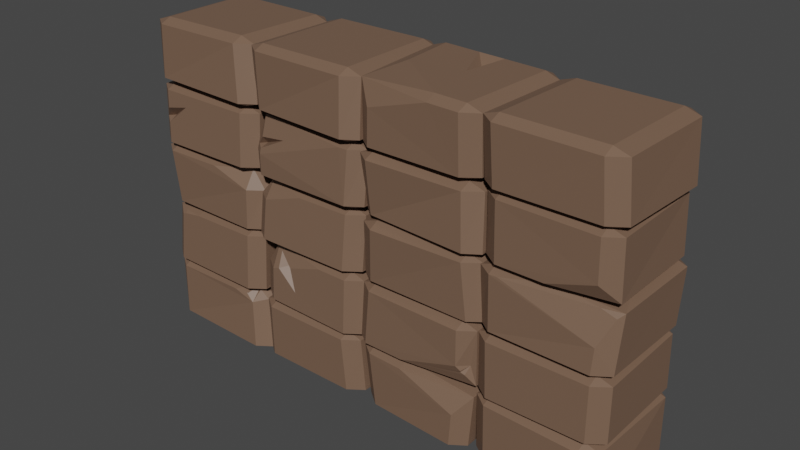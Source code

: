 # Source: walloutsideV3.blend  (saved by Blender 3.3.6; exported with 4.5.12 LTS)
import bpy
from mathutils import Matrix  # noqa: F401  (used for matrix-valued properties, if any)

bpy.ops.wm.read_factory_settings(use_empty=True)
scene = bpy.context.scene
scene.name = 'Scene'

# ---- collections
col_collection = bpy.data.collections.new('Collection'); scene.collection.children.link(col_collection)

# ---- materials (node trees are filled in below, after node groups)
mat_material = bpy.data.materials.new('Material')
mat_material.alpha_threshold = 0.0
mat_material.use_transparent_shadow = False
mat_material.roughness = 0.5
mat_material.line_color = (0.0, 0.0, 0.0, 1.0)

# ---- material node trees
mat_material.use_nodes = True; mat_material.node_tree.nodes.clear()
_N = mat_material.node_tree.nodes; _L = mat_material.node_tree.links
n0 = _N.new('ShaderNodeOutputMaterial'); n0.name = 'Material Output'; n0.location = (300, 300)
n1 = _N.new('ShaderNodeBsdfPrincipled'); n1.name = 'Principled BSDF'; n1.location = (10, 300)
n1.distribution = 'GGX'
n1.subsurface_method = 'RANDOM_WALK_SKIN'
n1.inputs[0].default_value = (0.1873, 0.1125, 0.07408, 1.0)
n1.inputs[3].default_value = 1.45
n1.inputs[27].default_value = (0.0, 0.0, 0.0, 1.0)
n1.inputs[28].default_value = 1.0
_L.new(n1.outputs[0], n0.inputs[0])
n0.is_active_output = True

# ---- world
world_world = bpy.data.worlds.new('World'); scene.world = world_world
world_world.use_nodes = True; world_world.node_tree.nodes.clear()
_N = world_world.node_tree.nodes; _L = world_world.node_tree.links
n0 = _N.new('ShaderNodeOutputWorld'); n0.name = 'World Output'; n0.location = (300, 300)
n1 = _N.new('ShaderNodeBackground'); n1.name = 'Background'; n1.location = (10, 300)
n1.inputs[0].default_value = (0.05088, 0.05088, 0.05088, 1.0)
_L.new(n1.outputs[0], n0.inputs[0])
n0.is_active_output = True
world_world.color = (0.05088, 0.05088, 0.05088)
world_world.use_sun_shadow = False
world_world.sun_shadow_jitter_overblur = 0.0

# ---- meshes
me_cube = bpy.data.meshes.new('Cube')
me_cube.from_pydata([(1.255, 0.6549, 2.847), (1.257, 0.5415, 2.795), (1.418, 0.5346, 2.846), (1.256, 0.4835, 3.485), (1.26, 0.6059, 3.432), (1.415, 0.4837, 3.434), (1.436, -0.5595, 2.853), (1.283, -0.5605, 2.801), (1.279, -0.6732, 2.855), (1.376, -0.5008, 3.439), (1.21, -0.6227, 3.439), (1.209, -0.4993, 3.492), (0.1457, 0.6719, 2.857), (-0.01327, 0.5562, 2.859), (0.1466, 0.5573, 2.805), (-0.0104, 0.5203, 3.423), (0.1461, 0.6341, 3.423), (0.1497, 0.5127, 3.477), (-0.002087, -0.527, 2.865), (0.1587, -0.6491, 2.864), (0.1558, -0.5309, 2.811), (0.1795, -0.5253, 3.489), (0.1808, -0.643, 3.437), (0.01754, -0.5291, 3.435), (2.63, 0.6437, 2.835), (2.631, 0.5244, 2.783), (2.79, 0.5245, 2.834), (2.617, 0.5414, 3.492), (2.618, 0.6578, 3.439), (2.778, 0.5418, 3.439), (2.796, -0.5875, 2.85), (2.637, -0.5822, 2.797), (2.637, -0.6962, 2.852), (2.784, -0.5397, 3.44), (2.624, -0.6611, 3.442), (2.623, -0.5388, 3.495), (1.563, 0.6506, 2.847), (1.402, 0.534, 2.849), (1.561, 0.5333, 2.794), (1.412, 0.5274, 3.438), (1.573, 0.6472, 3.437), (1.573, 0.5288, 3.492), (1.393, -0.5149, 2.854), (1.552, -0.6421, 2.854), (1.552, -0.5199, 2.8), (1.57, -0.5612, 3.504), (1.568, -0.6751, 3.453), (1.408, -0.5604, 3.453), (3.997, 0.6231, 2.858), (3.991, 0.5031, 2.803), (4.153, 0.498, 2.858), (4.016, 0.5258, 3.489), (4.02, 0.6415, 3.436), (4.174, 0.5209, 3.434), (4.117, -0.5251, 2.844), (3.957, -0.5226, 2.791), (3.953, -0.6435, 2.842), (4.121, -0.5598, 3.434), (3.955, -0.6746, 3.436), (3.961, -0.5599, 3.489), (2.794, 0.5555, 2.844), (2.734, 0.549, 3.456), (2.887, 0.664, 3.454), (2.888, 0.5454, 3.507), (2.775, -0.5277, 2.84), (2.932, -0.645, 2.84), (2.933, -0.5262, 2.787), (2.789, -0.5375, 3.447), (5.417, 0.6125, 2.843), (5.417, 0.4914, 2.791), (5.572, 0.4898, 2.844), (5.356, 0.5283, 3.486), (5.364, 0.6429, 3.434), (5.52, 0.5259, 3.433), (5.528, -0.5356, 2.846), (5.372, -0.5343, 2.793), (5.362, -0.6536, 2.847), (5.483, -0.5501, 3.424), (5.319, -0.6694, 3.425), (5.319, -0.5528, 3.479), (4.305, 0.6428, 2.841), (4.146, 0.5298, 2.841), (4.303, 0.5255, 2.788), (4.175, 0.5218, 3.44), (4.341, 0.6407, 3.44), (4.338, 0.522, 3.492), (4.147, -0.5375, 2.847), (4.308, -0.6553, 2.847), (4.31, -0.5353, 2.794), (4.284, -0.562, 3.491), (4.281, -0.6778, 3.438), (4.127, -0.5614, 3.44), (1.277, 0.6601, 2.17), (1.272, 0.5402, 2.116), (1.433, 0.5438, 2.171), (1.286, 0.5614, 2.788), (1.403, -0.5411, 2.162), (1.242, -0.545, 2.109), (1.24, -0.6606, 2.161), (1.416, -0.5163, 2.737), (1.253, -0.6364, 2.738), (1.257, -0.5162, 2.79), (0.1915, 0.647, 2.158), (0.03085, 0.5274, 2.157), (0.1945, 0.529, 2.105), (-0.006399, 0.528, 2.748), (0.1496, 0.65, 2.746), (0.1496, 0.5322, 2.799), (0.02754, -0.555, 2.16), (0.1867, -0.6714, 2.16), (0.1872, -0.5552, 2.107), (0.1862, -0.5316, 2.795), (0.19, -0.6512, 2.742), (0.02598, -0.5356, 2.743), (2.663, 0.679, 2.139), (2.665, 0.5638, 2.089), (2.821, 0.5683, 2.142), (2.623, 0.5325, 2.793), (2.622, 0.6533, 2.741), (2.787, 0.5359, 2.742), (2.809, -0.5546, 2.17), (2.647, -0.5541, 2.115), (2.647, -0.6675, 2.171), (2.826, -0.5084, 2.739), (2.671, -0.6311, 2.737), (2.668, -0.509, 2.791), (1.615, 0.6351, 2.141), (1.446, 0.5101, 2.142), (1.609, 0.5151, 2.089), (1.429, 0.5273, 2.73), (1.594, 0.6456, 2.732), (1.587, 0.5293, 2.785), (1.37, -0.5182, 2.153), (1.521, -0.6408, 2.156), (1.529, -0.5205, 2.102), (1.538, -0.5429, 2.782), (4.158, 0.5341, 2.147), (4.041, 0.5301, 2.787), (4.043, 0.6484, 2.735), (4.197, 0.5306, 2.733), (4.175, -0.5635, 2.147), (4.018, -0.5563, 2.095), (4.019, -0.6713, 2.148), (4.15, -0.5242, 2.724), (3.984, -0.6484, 2.724), (3.986, -0.5265, 2.778), (2.972, 0.6282, 2.166), (2.809, 0.5068, 2.168), (2.968, 0.5084, 2.112), (2.823, 0.5274, 2.743), (2.782, -0.4849, 2.156), (2.938, -0.613, 2.154), (2.942, -0.4874, 2.102), (2.938, -0.5672, 2.78), (2.933, -0.6779, 2.725), (2.778, -0.5662, 2.727), (5.363, 0.642, 2.154), (5.366, 0.5226, 2.101), (5.523, 0.5269, 2.153), (5.326, 0.5459, 2.792), (5.327, 0.6623, 2.738), (5.489, 0.5434, 2.742), (5.521, -0.5344, 2.153), (5.509, -0.5515, 2.755), (5.352, -0.6668, 2.757), (5.348, -0.5503, 2.808), (4.313, 0.6262, 2.161), (4.158, 0.5054, 2.162), (4.314, 0.5042, 2.108), (4.196, 0.5492, 2.725), (4.359, 0.6659, 2.724), (4.36, 0.5524, 2.78), (4.191, -0.5333, 2.157), (4.356, -0.6511, 2.156), (4.353, -0.5334, 2.104), (4.341, -0.5339, 2.81), (4.34, -0.6518, 2.76), (4.183, -0.5312, 2.757), (1.45, 0.517, 1.453), (1.212, 0.5574, 2.103), (1.214, 0.6723, 2.05), (1.38, 0.5526, 2.05), (1.415, -0.5208, 1.46), (1.253, -0.5208, 1.408), (1.25, -0.637, 1.461), (1.266, -0.5089, 2.106), (0.2055, 0.6699, 1.45), (0.04751, 0.5568, 1.452), (0.2056, 0.5508, 1.399), (0.06501, 0.5691, 2.05), (0.2283, 0.6852, 2.048), (0.227, 0.5685, 2.103), (0.06022, -0.5132, 1.466), (0.2222, -0.6329, 1.467), (0.2227, -0.5105, 1.412), (0.1952, -0.5604, 2.117), (0.194, -0.6742, 2.066), (0.03753, -0.5637, 2.066), (2.645, 0.6596, 1.457), (2.642, 0.5443, 1.403), (2.8, 0.5429, 1.456), (2.624, 0.5159, 2.096), (2.627, 0.6365, 1.909), (2.786, 0.5134, 2.045), (2.757, -0.5364, 1.451), (2.595, -0.5422, 1.398), (2.592, -0.6561, 1.451), (2.772, -0.4905, 2.047), (2.611, -0.611, 2.047), (2.614, -0.489, 2.1), (1.521, 0.6562, 1.458), (1.362, 0.5372, 1.458), (1.521, 0.5367, 1.405), (1.379, 0.5553, 2.028), (1.536, 0.6679, 2.028), (1.54, 0.5515, 2.083), (1.37, -0.5522, 1.455), (1.531, -0.6684, 1.454), (1.527, -0.5542, 1.402), (1.568, -0.5058, 2.094), (4.004, 0.6131, 1.467), (4.011, 0.4917, 1.412), (4.17, 0.4923, 1.465), (3.996, 0.5295, 2.098), (3.996, 0.6441, 2.045), (4.156, 0.529, 2.045), (4.216, -0.5106, 1.453), (4.061, -0.5095, 1.402), (4.061, -0.629, 1.453), (4.164, -0.529, 2.046), (4.005, -0.6532, 2.046), (3.999, -0.5368, 2.099), (2.902, 0.6285, 1.467), (2.745, 0.5134, 1.467), (2.909, 0.511, 1.414), (2.719, 0.5076, 2.043), (2.867, 0.628, 2.043), (2.876, 0.5097, 2.096), (2.781, -0.5194, 1.468), (2.944, -0.6368, 1.466), (2.936, -0.5136, 1.413), (2.983, -0.5767, 2.097), (2.99, -0.689, 2.044), (2.819, -0.5775, 2.044), (5.376, 0.6424, 1.454), (5.372, 0.5218, 1.402), (5.534, 0.5215, 1.454), (5.395, 0.5519, 2.099), (5.395, 0.6671, 2.045), (5.554, 0.5514, 2.045), (5.518, -0.5345, 1.456), (5.356, -0.5365, 1.403), (5.356, -0.6498, 1.457), (5.542, -0.4831, 2.05), (4.312, 0.6588, 1.456), (4.152, 0.5438, 1.456), (4.314, 0.5416, 1.403), (4.135, 0.5353, 2.051), (4.293, 0.6554, 2.051), (4.293, 0.5367, 2.103), (4.153, -0.5192, 1.459), (4.313, -0.6398, 1.459), (4.313, -0.5192, 1.405), (4.309, -0.5436, 2.099), (4.31, -0.659, 2.045), (4.149, -0.5495, 2.045), (1.404, 0.4911, 0.7648), (1.387, 0.5125, 1.357), (1.391, -0.5491, 0.7522), (1.23, -0.5501, 0.7004), (1.23, -0.666, 0.7519), (1.407, -0.5253, 1.377), (1.25, -0.6424, 1.376), (1.249, -0.5226, 1.427), (0.1743, 0.6189, 0.7547), (0.01471, 0.5025, 0.7539), (0.1694, 0.5006, 0.7024), (0.07187, 0.5072, 1.342), (0.232, 0.6259, 1.342), (0.2369, 0.5084, 1.397), (0.01944, -0.5398, 0.7606), (0.18, -0.6588, 0.7601), (0.1746, -0.5428, 0.7064), (0.07339, -0.5189, 1.356), (2.598, 0.6554, 0.7656), (2.596, 0.5354, 0.7111), (2.758, 0.5375, 0.7637), (2.62, 0.558, 1.411), (2.619, 0.6739, 1.359), (2.778, 0.5614, 1.358), (2.761, -0.5552, 0.7493), (2.6, -0.5554, 0.6991), (2.602, -0.6716, 0.7506), (2.774, -0.5364, 1.352), (2.614, -0.6517, 1.351), (2.615, -0.5322, 1.404), (1.557, 0.6511, 0.7679), (1.402, 0.5331, 0.7684), (1.564, 0.5345, 0.7151), (1.385, 0.5178, 1.362), (1.537, 0.6409, 1.363), (1.543, 0.5219, 1.414), (1.45, -0.5419, 0.7702), (1.615, -0.6613, 0.7677), (1.609, -0.5457, 0.7145), (1.615, -0.5162, 1.401), (3.98, 0.6512, 0.7616), (3.982, 0.5351, 0.7084), (4.141, 0.533, 0.7609), (3.968, 0.5126, 1.419), (3.966, 0.6323, 1.367), (4.13, 0.5126, 1.368), (4.156, -0.5582, 0.7586), (4.158, -0.5726, 1.362), (4.001, -0.6862, 1.361), (3.998, -0.5693, 1.415), (2.78, 0.5368, 0.7646), (2.769, 0.5272, 1.356), (2.928, 0.6433, 1.357), (2.928, 0.5245, 1.41), (2.738, -0.5491, 0.7617), (2.893, -0.6677, 0.7611), (2.894, -0.5508, 0.7084), (2.94, -0.5409, 1.409), (2.938, -0.6599, 1.356), (2.776, -0.5377, 1.355), (5.358, 0.6579, 0.7599), (5.36, 0.5418, 0.7071), (5.519, 0.541, 0.7627), (5.354, 0.5198, 1.409), (5.354, 0.6396, 1.356), (5.515, 0.5199, 1.357), (5.524, -0.5346, 0.7641), (5.364, -0.5345, 0.7098), (5.364, -0.6522, 0.7629), (5.52, -0.532, 1.352), (5.36, -0.6494, 1.351), (5.359, -0.5313, 1.404), (4.346, 0.6532, 0.743), (4.184, 0.5343, 0.7415), (4.345, 0.5354, 0.6912), (4.164, 0.5333, 1.343), (4.327, 0.6494, 1.345), (4.322, 0.5315, 1.398), (4.161, -0.5323, 0.752), (4.318, -0.6504, 0.7544), (4.323, -0.5329, 0.7003), (4.294, -0.5282, 1.399), (4.293, -0.6465, 1.346), (4.136, -0.5282, 1.345), (1.289, 0.6761, 0.06767), (1.295, 0.561, 0.01479), (1.451, 0.5585, 0.06545), (1.4, 0.5274, 0.6598), (1.465, -0.5671, 0.06715), (1.313, -0.5668, 0.0145), (1.307, -0.6807, 0.06762), (1.212, -0.519, 0.7109), (0.2107, 0.6745, 0.08311), (0.04777, 0.5564, 0.08383), (0.2137, 0.5592, 0.02864), (-0.01124, 0.5289, 0.6662), (0.1435, 0.6465, 0.6662), (0.1427, 0.5261, 0.7183), (0.03038, -0.5323, 0.07096), (0.1876, -0.6545, 0.06931), (0.1895, -0.5365, 0.01775), (0.192, -0.5314, 0.7106), (0.1967, -0.6492, 0.6567), (0.03121, -0.5333, 0.6575), (2.628, 0.6648, 0.06861), (2.627, 0.5474, 0.0159), (2.787, 0.5465, 0.06733), (2.619, 0.5414, 0.7158), (2.625, 0.6597, 0.6634), (2.779, 0.5417, 0.6633), (2.769, -0.5344, 0.06973), (2.614, -0.5327, 0.01677), (2.608, -0.652, 0.06999), (2.728, -0.5494, 0.6587), (2.562, -0.6661, 0.6577), (2.564, -0.5495, 0.7111), (1.559, 0.6676, 0.07883), (1.401, 0.5502, 0.07943), (1.558, 0.5503, 0.02494), (1.422, 0.5436, 0.6596), (1.583, 0.6613, 0.6606), (1.584, 0.5428, 0.713), (1.408, -0.5314, 0.07085), (1.569, -0.6496, 0.06992), (1.568, -0.5309, 0.0179), (1.571, -0.5424, 0.7079), (1.569, -0.6595, 0.6544), (1.411, -0.5404, 0.6544), (3.917, 0.6538, 0.06857), (3.914, 0.5402, 0.01604), (4.08, 0.5403, 0.06657), (3.997, 0.4956, 0.7084), (3.991, 0.6179, 0.6571), (4.151, 0.4928, 0.6553), (4.109, -0.5888, 0.06992), (3.946, -0.5801, 0.01615), (3.953, -0.6974, 0.06948), (4.149, -0.576, 0.6404), (2.946, 0.6345, 0.08317), (2.79, 0.512, 0.08356), (2.953, 0.5133, 0.02812), (2.76, 0.5488, 0.6581), (2.83, -0.5181, 0.06578), (2.995, -0.6452, 0.06456), (2.996, -0.525, 0.01368), (2.93, -0.5443, 0.7078), (2.937, -0.6604, 0.6546), (2.775, -0.5385, 0.657), (5.367, 0.6532, 0.06685), (5.368, 0.535, 0.01425), (5.528, 0.5306, 0.06847), (5.36, 0.5318, 0.7131), (5.366, 0.6495, 0.6615), (5.521, 0.533, 0.6605), (5.532, -0.5379, 0.07177), (5.378, -0.535, 0.01825), (5.373, -0.6547, 0.07155), (5.479, -0.5575, 0.6485), (5.314, -0.6723, 0.6498), (5.314, -0.5563, 0.7042), (4.316, 0.6803, 0.05852), (4.157, 0.5669, 0.05817), (4.317, 0.566, 0.006447), (4.158, 0.5251, 0.6598), (4.319, 0.6445, 0.6592), (4.318, 0.5229, 0.7132), (4.16, -0.5272, 0.06625), (4.32, -0.6462, 0.0677), (4.32, -0.5277, 0.01387), (4.309, -0.5371, 0.7192), (4.309, -0.6544, 0.6671), (4.15, -0.5335, 0.6689), (3.371, 0.6352, 2.044), (3.357, 0.6221, 1.467), (5.385, 0.6549, 1.752), (5.181, 0.6506, 1.703), (5.382, 0.6502, 1.64), (5.385, 0.6549, 1.752), (5.181, 0.6506, 1.703), (5.382, 0.6502, 1.64), (5.338, 0.6527, 1.699), (5.321, 0.5142, 1.698), (2.794, 0.5555, 2.844), (3.309, 0.6516, 2.85), (2.943, 0.6659, 2.963), (3.312, 0.5332, 2.796), (2.794, 0.5555, 2.844), (2.953, 0.2886, 2.792), (3.341, 0.6464, 2.741), (2.823, 0.5274, 2.743), (2.985, 0.6419, 2.627), (2.823, 0.5274, 2.743), (3.338, 0.5297, 2.792), (2.974, 0.2694, 2.791), (2.78, 0.5368, 0.7646), (3.184, 0.6536, 0.7638), (2.943, 0.6529, 0.8434), (3.18, 0.5368, 0.7106), (2.78, 0.5368, 0.7646), (2.934, 0.3616, 0.7108), (3.156, 0.6502, 0.6578), (2.76, 0.5488, 0.6581), (2.922, 0.656, 0.5791), (2.76, 0.5488, 0.6581), (3.155, 0.5338, 0.7103), (2.919, 0.3688, 0.7104), (1.287, 0.6763, 2.695), (1.287, 0.6082, 2.766), (1.17, 0.6747, 2.736), (1.35, 0.5624, 2.766), (1.444, 0.5624, 2.694), (1.443, 0.4764, 2.734), (1.014, 0.6474, 1.452), (1.45, 0.517, 1.453), (1.283, 0.6446, 1.545), (1.45, 0.517, 1.453), (1.016, 0.5269, 1.4), (1.289, 0.3108, 1.401), (0.9432, 0.5122, 1.405), (1.387, 0.5125, 1.357), (1.23, 0.306, 1.412), (1.387, 0.5125, 1.357), (0.9424, 0.6285, 1.35), (1.228, 0.6265, 1.26), (3.44, 0.6375, 2.159), (4.158, 0.5341, 2.147), (4.011, 0.6485, 2.333), (4.158, 0.5341, 2.147), (3.438, 0.5187, 2.105), (4.003, 0.1207, 2.096), (0.6049, 0.6156, 0.7587), (1.404, 0.4911, 0.7648), (1.238, 0.6174, 0.9769), (1.404, 0.4911, 0.7648), (0.605, 0.4966, 0.7056), (1.239, 0.01849, 0.7058), (0.5943, 0.5256, 0.7163), (1.4, 0.5274, 0.6598), (1.225, 0.05243, 0.7124), (1.4, 0.5274, 0.6598), (0.601, 0.6461, 0.664), (1.259, 0.6564, 0.4487), (1.422, -0.5074, 1.902), (1.266, -0.5089, 2.106), (1.41, -0.1711, 2.051), (1.266, -0.5089, 2.106), (1.265, -0.6306, 1.904), (0.8208, -0.6475, 2.059), (1.559, -0.6377, 1.893), (1.568, -0.5058, 2.094), (2.018, -0.6202, 2.044), (1.568, -0.5058, 2.094), (1.396, -0.5222, 1.891), (1.397, -0.1801, 2.037), (3.338, -0.553, 0.7074), (4.156, -0.5582, 0.7586), (3.99, -0.07079, 0.7071), (4.156, -0.5582, 0.7586), (3.339, -0.6708, 0.7601), (3.999, -0.6792, 0.9767), (3.331, -0.6715, 0.6495), (4.149, -0.576, 0.6404), (3.975, -0.6928, 0.4229), (4.149, -0.576, 0.6404), (3.334, -0.5544, 0.7031), (3.995, -0.08565, 0.7013), (3.617, -0.5535, 3.492), (2.789, -0.5375, 3.447), (2.923, -0.05122, 3.502), (2.789, -0.5375, 3.447), (3.621, -0.6692, 3.439), (2.947, -0.6534, 3.225), (4.86, -0.5331, 2.102), (5.521, -0.5344, 2.153), (5.364, -0.1631, 2.101), (5.521, -0.5344, 2.153), (4.859, -0.6517, 2.155), (5.358, -0.6563, 2.32), (5.542, -0.4831, 2.05), (5.542, -0.4831, 2.05), (4.883, -0.5133, 2.101), (5.388, -0.1169, 2.101), (5.333, -0.5305, 2.049), (4.393, -0.6552, 2.046), (4.883, -0.5133, 2.101), (5.367, -0.6317, 1.723), (5.489, -0.5267, 1.998), (1.525, -0.6479, 2.385), (1.538, -0.5429, 2.782), (2.567, -0.6336, 2.737), (1.538, -0.5429, 2.782), (1.373, -0.5292, 2.384), (1.414, 0.2186, 2.73), (1.386, -0.5245, 0.6152), (1.271, -0.5198, 0.6924), (1.382, -0.4253, 0.6583), (1.238, -0.4767, 0.7209), (1.162, -0.6239, 0.6516), (1.25, -0.6326, 0.5733), (1.161, -0.6172, 0.6579), (1.172, -0.6174, 0.6544), (1.002, -0.6428, 0.6576), (0.1301, -0.5185, 1.375), (0.2378, -0.4203, 1.41), (0.1287, -0.5598, 1.357), (0.2299, -0.6391, 1.316), (0.4909, -0.519, 1.415), (0.2557, -0.5185, 1.395), (0.2853, -0.4555, 1.411), (0.2528, -0.6008, 1.359), (0.4867, -0.6387, 1.364), (0.2816, -0.6387, 1.333), (1.62, -0.6456, 1.134), (1.615, -0.5162, 1.401), (2.265, -0.6464, 1.349), (1.615, -0.5162, 1.401), (1.453, -0.5256, 1.135), (1.423, -0.04319, 1.354), (4.615, 0.6588, 2.049), (4.721, 0.6599, 2.049), (4.686, 0.5421, 2.102), (4.659, 0.66, 1.909), (4.671, 0.5604, 2.008), (3.505, 0.62, 1.467), (3.44, 0.6249, 1.64), (3.435, 0.5409, 1.524), (2.607, 0.6636, 1.03), (2.608, 0.6966, 1.122), (2.359, 0.5892, 1.213), (2.257, 0.6564, 1.146), (2.373, 0.5783, 1.165), (3.569, 0.5335, 3.496), (3.281, 0.5385, 3.5), (3.496, 0.04241, 3.495), (3.453, 0.3489, 3.416), (0.2129, 0.6464, 0.6659), (0.3177, 0.6463, 0.6654), (0.236, 0.6557, 0.4724), (0.2436, 0.5644, 0.7012), (0.2581, 0.5904, 0.6657), (4.975, 0.6633, 0.06375), (4.788, 0.6681, 0.06227), (4.993, 0.6563, 0.1907), (4.907, 0.6486, 0.4523), (4.806, 0.6592, 0.1916), (4.892, 0.6135, 0.1907), (4.037, -0.6498, 0.9236), (4.07, -0.625, 0.8789), (4.096, -0.5714, 0.9696), (3.897, -0.6427, 0.8694), (4.028, -0.6373, 0.9011), (1.868, -0.6459, 1.217), (1.702, -0.6457, 1.162), (1.934, -0.6562, 0.9592), (1.681, -0.5647, 1.323), (1.789, -0.5554, 1.19), (1.527, -0.6325, 2.444), (1.529, -0.5314, 2.473), (1.53, -0.6027, 2.556), (1.444, -0.5641, 2.455), (1.833, -0.6149, 2.597), (0.1889, -0.658, 2.545), (0.1884, -0.5691, 2.44), (0.188, -0.6636, 2.385), (0.07074, -0.5777, 2.408), (0.4552, -0.6522, 2.606)], [], [(17, 3, 11, 21), (23, 18, 13, 15), (40, 36, 24, 28), (10, 8, 19, 22), (1, 14, 20, 7), (5, 2, 6, 9), (41, 27, 35, 45), (47, 42, 37, 39), (66, 453, 452, 60, 64), (34, 32, 43, 46), (25, 38, 44, 31), (29, 26, 30, 33), (532, 59, 58, 536), (67, 64, 60, 61), (84, 80, 68, 72), (146, 456, 455, 149, 147), (53, 50, 54, 57), (85, 71, 79, 89), (91, 86, 81, 83), (94, 476, 472, 92), (78, 76, 87, 90), (69, 82, 88, 75), (73, 70, 74, 77), (107, 95, 101, 111), (113, 108, 103, 105), (130, 126, 114, 118), (100, 98, 109, 629, 631, 627, 112), (93, 104, 110, 97), (131, 117, 125, 135), (457, 459, 153, 155, 149), (131, 135, 556, 558, 129), (115, 128, 134, 121), (119, 116, 120, 123), (155, 150, 147, 149), (170, 166, 156, 160), (144, 142, 151, 154), (139, 136, 140, 143), (171, 159, 165, 175), (177, 172, 167, 169), (188, 482, 478, 186), (541, 543, 164, 163, 162), (161, 158, 162, 163), (191, 179, 185, 195), (197, 192, 187, 189), (214, 210, 198, 202), (219, 209, 208, 516, 515), (273, 486, 485, 267, 271), (195, 185, 511, 513, 196), (215, 201, 209, 219), (236, 232, 439, 590, 589, 220, 224, 438), (215, 219, 517, 519, 213), (199, 212, 218, 205), (203, 200, 204, 207), (237, 223, 231, 241), (243, 238, 233, 235), (258, 254, 441, 440, 248, 585, 587, 584), (230, 228, 239, 242), (221, 234, 240, 227), (225, 222, 226, 229), (265, 260, 255, 257), (549, 551, 252, 261, 264), (245, 256, 262, 251), (249, 246, 250, 253), (499, 501, 269, 268, 266), (283, 280, 275, 277), (300, 296, 284, 592, 593, 595), (567, 564, 356, 365, 368), (267, 266, 268, 271), (301, 287, 295, 305), (322, 465, 464, 316, 320), (301, 305, 581, 583, 299), (285, 298, 304, 291), (289, 286, 290, 293), (319, 309, 315, 323), (325, 320, 316, 317), (342, 338, 326, 330), (402, 528, 527, 403, 400), (404, 468, 467, 407, 405), (311, 308, 312, 313), (343, 329, 337, 347), (349, 344, 339, 341), (336, 334, 345, 348), (327, 340, 346, 333), (331, 328, 332, 335), (352, 353, 505, 507, 350), (369, 364, 359, 361), (386, 382, 370, 374), (351, 360, 366, 355), (357, 504, 503, 353, 561, 560), (387, 373, 381, 391), (393, 388, 383, 385), (469, 471, 411, 413, 407), (380, 378, 389, 392), (371, 384, 390, 377), (375, 372, 376, 379), (413, 408, 405, 407), (430, 426, 607, 610, 609, 608, 606, 414, 418), (411, 530, 526, 412), (395, 406, 410, 401), (399, 396, 400, 403), (431, 417, 425, 435), (437, 432, 427, 429), (424, 422, 433, 436), (415, 428, 434, 421), (419, 416, 420, 423), (0, 1, 2), (3, 4, 5), (6, 7, 8), (9, 10, 11), (12, 13, 14), (15, 16, 17), (18, 19, 20), (21, 22, 23), (24, 25, 26), (27, 28, 29), (30, 31, 32), (33, 34, 35), (36, 37, 38), (39, 40, 41), (42, 43, 44), (45, 46, 47), (48, 49, 50), (51, 52, 53), (54, 55, 56), (57, 58, 59), (448, 450, 62, 61, 60), (61, 62, 63), (64, 65, 66), (63, 598, 599, 597, 51, 59, 532, 534), (68, 69, 70), (71, 72, 73), (74, 75, 76), (77, 78, 79), (80, 81, 82), (83, 84, 85), (86, 87, 88), (89, 90, 91), (92, 93, 94), (106, 102, 92, 472, 474), (96, 97, 98), (99, 100, 101), (102, 103, 104), (105, 106, 107), (108, 109, 110), (111, 112, 113), (114, 115, 116), (117, 118, 119), (120, 121, 122), (123, 124, 125), (126, 127, 128), (129, 130, 131), (132, 133, 134), (553, 133, 132, 557), (454, 456, 146, 490, 492, 138), (137, 138, 139), (140, 141, 142), (143, 144, 145), (146, 147, 148), (137, 458, 454, 138), (150, 151, 152), (153, 154, 155), (156, 157, 158), (159, 160, 161), (538, 174, 173, 542), (163, 164, 165), (166, 167, 168), (169, 170, 171), (172, 173, 174), (175, 176, 177), (190, 186, 478, 480, 180), (179, 180, 181), (182, 183, 184), (184, 512, 508, 182), (186, 187, 188), (189, 190, 191), (192, 193, 194), (195, 196, 197), (198, 199, 200), (201, 202, 203), (204, 205, 206), (207, 208, 209), (210, 211, 212), (213, 214, 215), (216, 217, 218), (514, 217, 216, 518), (220, 221, 222), (223, 224, 225), (226, 227, 228), (229, 230, 231), (232, 233, 234), (235, 236, 237), (238, 239, 240), (241, 242, 243), (244, 245, 246), (247, 248, 249), (250, 251, 252), (252, 551, 552, 544, 253, 250), (254, 255, 256), (257, 258, 259), (260, 261, 262), (263, 264, 265), (276, 500, 496, 274), (484, 279, 278, 488), (268, 269, 270), (271, 272, 273), (274, 275, 276), (277, 278, 279), (280, 281, 282), (570, 575, 577, 571), (284, 285, 286), (287, 288, 289), (290, 291, 292), (293, 294, 295), (296, 297, 298), (299, 300, 301), (302, 303, 304), (578, 303, 302, 582), (306, 307, 308), (309, 310, 311), (520, 322, 321, 524), (313, 314, 315), (460, 462, 318, 317, 316), (317, 318, 319), (320, 321, 322), (323, 324, 325), (326, 327, 328), (329, 330, 331), (332, 333, 334), (335, 336, 337), (338, 339, 340), (341, 342, 343), (344, 345, 346), (347, 348, 349), (350, 351, 352), (502, 363, 362, 601, 604, 602, 506), (354, 355, 356), (358, 359, 360), (361, 362, 363), (364, 365, 366), (367, 368, 369), (370, 371, 372), (373, 374, 375), (376, 377, 378), (379, 380, 381), (382, 383, 384), (385, 386, 387), (388, 389, 390), (391, 392, 393), (394, 395, 396), (397, 398, 399), (400, 401, 402), (526, 528, 402, 409, 412), (404, 405, 406), (397, 470, 466, 398), (408, 409, 410), (411, 412, 413), (414, 415, 416), (417, 418, 419), (420, 421, 422), (423, 424, 425), (426, 427, 428), (429, 430, 431), (432, 433, 434), (435, 436, 437), (17, 21, 23, 15), (3, 17, 16, 4), (2, 5, 4, 0), (22, 19, 18, 23), (8, 10, 9, 6), (12, 16, 15, 13), (7, 20, 19, 8), (1, 7, 6, 2), (21, 11, 10, 22), (20, 14, 13, 18), (14, 1, 0, 12), (11, 3, 5, 9), (41, 45, 47, 39), (27, 41, 40, 28), (26, 29, 28, 24), (46, 43, 42, 47), (32, 34, 33, 30), (36, 40, 39, 37), (31, 44, 43, 32), (25, 31, 30, 26), (45, 35, 34, 46), (44, 38, 37, 42), (38, 25, 24, 36), (35, 27, 29, 33), (533, 535, 67), (51, 597, 598, 63, 62, 52), (50, 53, 52, 48), (58, 56, 65, 537, 536), (56, 58, 57, 54), (62, 450, 449, 48, 52), (55, 66, 65, 56), (49, 55, 54, 50), (535, 537, 65, 64, 67), (49, 451, 453, 66, 55), (448, 60, 452), (59, 51, 53, 57), (85, 89, 91, 83), (71, 85, 84, 72), (70, 73, 72, 68), (90, 87, 86, 91), (76, 78, 77, 74), (80, 84, 83, 81), (75, 88, 87, 76), (69, 75, 74, 70), (89, 79, 78, 90), (88, 82, 81, 86), (82, 69, 68, 80), (79, 71, 73, 77), (107, 111, 113, 105), (95, 473, 475), (101, 95, 475, 477, 99), (112, 627, 630, 629, 109, 108, 113), (98, 100, 99, 96), (102, 106, 105, 103), (97, 110, 109, 98), (93, 97, 96, 94), (111, 101, 100, 112), (110, 104, 103, 108), (104, 93, 92, 102), (477, 476, 94, 96, 99), (558, 557, 132, 127, 129), (117, 131, 130, 118), (116, 119, 118, 114), (124, 122, 133, 553, 555), (122, 124, 123, 120), (126, 130, 129, 127), (121, 134, 133, 122), (115, 121, 120, 116), (135, 554, 556), (134, 128, 127, 132), (128, 115, 114, 126), (125, 117, 119, 123), (459, 458, 137, 145, 153), (148, 494, 490, 146), (491, 493, 136), (154, 151, 150, 155), (142, 144, 143, 140), (149, 455, 457), (141, 152, 151, 142), (495, 494, 148, 152, 141), (153, 145, 144, 154), (152, 148, 147, 150), (493, 495, 141, 140, 136), (145, 137, 139, 143), (171, 175, 177, 169), (159, 171, 170, 160), (158, 161, 160, 156), (176, 173, 172, 177), (164, 543, 542, 173, 176), (166, 170, 169, 167), (157, 168, 174, 538, 540), (162, 539, 541), (175, 165, 164, 176), (174, 168, 167, 172), (168, 157, 156, 166), (165, 159, 161, 163), (191, 195, 197, 189), (179, 191, 190, 180), (479, 481, 178), (196, 193, 192, 197), (181, 178, 182, 508, 510), (186, 190, 189, 187), (183, 194, 193, 184), (483, 482, 188, 194, 183), (513, 512, 184, 193, 196), (194, 188, 187, 192), (481, 483, 183, 182, 178), (509, 511, 185), (519, 518, 216, 211, 213), (201, 215, 214, 202), (200, 203, 202, 198), (208, 206, 217, 514, 516), (206, 208, 207, 204), (210, 214, 213, 211), (205, 218, 217, 206), (199, 205, 204, 200), (219, 515, 517), (218, 212, 211, 216), (212, 199, 198, 210), (209, 201, 203, 207), (237, 241, 243, 235), (223, 237, 236, 438, 224), (222, 225, 224, 220), (242, 239, 238, 243), (228, 230, 229, 226), (232, 236, 235, 233), (227, 240, 239, 228), (221, 227, 226, 222), (241, 231, 230, 242), (240, 234, 233, 238), (234, 221, 220, 589, 439, 232), (231, 223, 225, 229), (259, 263, 265, 257), (247, 586, 585, 248), (246, 249, 248, 440, 442, 244), (264, 261, 260, 265), (253, 544, 545), (254, 258, 257, 255), (251, 262, 261, 252), (245, 251, 250, 246), (545, 547, 247, 249, 253), (262, 256, 255, 260), (256, 245, 244, 254), (259, 586, 247, 547, 546, 263), (568, 570, 283), (279, 484, 486, 273, 572, 574, 569), (266, 267, 487, 489, 498, 497), (270, 272, 271, 268), (274, 278, 277, 275), (269, 282, 281, 270), (501, 500, 276, 282, 269), (570, 571, 281, 280, 283), (282, 276, 275, 280), (278, 274, 496, 498, 489, 488), (485, 487, 267), (583, 582, 302, 297, 299), (287, 301, 300, 288), (286, 289, 288, 592, 284), (294, 292, 303, 578, 618, 619, 617, 580), (292, 294, 293, 290), (296, 300, 299, 297), (291, 304, 303, 292), (285, 291, 290, 286), (305, 579, 581), (304, 298, 297, 302), (298, 285, 284, 296), (295, 287, 289, 293), (319, 323, 325, 317), (309, 319, 318, 310), (308, 311, 310, 306), (324, 321, 320, 325), (314, 525, 524, 321, 324), (318, 462, 461, 306, 310), (307, 463, 465, 322, 520, 522), (312, 521, 523), (323, 315, 314, 324), (523, 613, 614, 612, 525, 314, 313, 312), (460, 316, 464), (315, 309, 311, 313), (343, 347, 349, 341), (329, 343, 342, 330), (328, 331, 330, 326), (348, 345, 344, 349), (334, 336, 335, 332), (338, 342, 341, 339), (333, 346, 345, 334), (327, 333, 332, 328), (347, 337, 336, 348), (346, 340, 339, 344), (340, 327, 326, 338), (337, 329, 331, 335), (363, 367, 369, 361), (363, 502, 504, 357, 367), (362, 358, 350, 507, 506, 602, 603, 601), (368, 365, 364, 369), (353, 352, 354, 559, 561), (358, 362, 361, 359), (355, 366, 365, 356), (351, 355, 354, 352), (356, 564, 559, 354), (366, 360, 359, 364), (360, 351, 350, 358), (503, 505, 353), (387, 391, 393, 385), (373, 387, 386, 374), (372, 375, 374, 370), (392, 389, 388, 393), (378, 380, 379, 376), (382, 386, 385, 383), (377, 390, 389, 378), (371, 377, 376, 372), (391, 381, 380, 392), (390, 384, 383, 388), (384, 371, 370, 382), (381, 373, 375, 379), (466, 468, 404, 394, 398), (396, 399, 398, 394), (412, 409, 408, 413), (403, 527, 529), (407, 467, 469), (401, 410, 409, 402), (395, 401, 400, 396), (529, 531, 397, 399, 403), (410, 406, 405, 408), (406, 395, 394, 404), (471, 470, 397, 531, 530, 411), (431, 435, 437, 429), (417, 431, 430, 418), (416, 419, 418, 414), (436, 433, 432, 437), (422, 424, 423, 420), (426, 430, 429, 427), (421, 434, 433, 422), (415, 421, 420, 416), (435, 425, 424, 436), (434, 428, 427, 432), (428, 415, 414, 606, 607, 426), (425, 417, 419, 423), (16, 12, 0, 4), (441, 442, 445, 444), (442, 441, 254, 244), (443, 444, 447, 446), (442, 440, 443, 446, 445), (440, 441, 444, 443), (446, 447, 444, 445), (448, 449, 450), (451, 452, 453), (454, 455, 456), (457, 458, 459), (451, 449, 448, 452), (454, 458, 457, 455), (451, 49, 48, 449), (460, 461, 462), (463, 464, 465), (466, 467, 468), (469, 470, 471), (463, 461, 460, 464), (466, 470, 469, 467), (463, 307, 306, 461), (472, 473, 474), (475, 476, 477), (472, 476, 475, 473), (95, 107, 106, 474, 473), (478, 479, 480), (481, 482, 483), (484, 485, 486), (487, 488, 489), (478, 482, 481, 479), (484, 488, 487, 485), (178, 181, 180, 480, 479), (490, 491, 492), (493, 494, 495), (490, 494, 493, 491), (136, 139, 138, 492, 491), (496, 497, 498), (499, 500, 501), (502, 503, 504), (505, 506, 507), (496, 500, 499, 497), (502, 506, 505, 503), (497, 499, 266), (508, 509, 510), (511, 512, 513), (514, 515, 516), (517, 518, 519), (508, 512, 511, 509), (514, 518, 517, 515), (185, 179, 181, 510, 509), (520, 521, 522), (523, 524, 525, 612, 615, 613), (526, 527, 528), (529, 530, 531), (520, 524, 523, 521), (526, 530, 529, 527), (307, 522, 521, 312, 308), (532, 533, 534), (535, 536, 537), (532, 536, 535, 533), (63, 534, 533, 67, 61), (538, 539, 540), (541, 542, 543), (548, 550, 546, 545, 544), (545, 546, 547), (538, 542, 541, 539), (263, 546, 550, 549, 264), (157, 540, 539, 162, 158), (548, 549, 550), (551, 549, 548, 552), (548, 544, 552), (553, 622, 626, 624, 554, 555), (556, 557, 558), (553, 557, 556, 554, 624, 625, 622), (135, 125, 124, 555, 554), (559, 560, 561), (559, 564, 562, 560), (560, 562, 357), (367, 357, 562, 567, 368), (567, 562, 563, 566), (562, 564, 565, 563), (564, 567, 566, 565), (563, 565, 566), (573, 575, 570, 568), (272, 270, 281, 571, 577, 576), (572, 273, 272, 576), (279, 569, 568, 283, 277), (572, 573, 574), (575, 576, 577), (572, 576, 575, 573), (574, 573, 568, 569), (578, 579, 580, 617, 620, 618), (581, 582, 583), (578, 582, 581, 579), (305, 295, 294, 580, 579), (585, 586, 588), (584, 586, 259, 258), (584, 587, 588), (588, 586, 584), (588, 587, 585), (589, 590, 591, 439), (439, 591, 590), (595, 593, 596, 594), (594, 593, 592, 288, 300, 595), (594, 596, 593), (597, 599, 600), (600, 599, 598), (600, 598, 597), (601, 603, 605), (602, 604, 605), (605, 603, 602), (605, 604, 601), (606, 608, 609), (606, 609, 611), (611, 609, 610, 607), (607, 606, 611), (612, 614, 616), (613, 615, 616), (616, 615, 612), (616, 614, 613), (617, 619, 621), (618, 620, 621), (621, 619, 618), (621, 620, 617), (622, 625, 623), (623, 625, 624), (624, 626, 623), (623, 626, 622), (629, 630, 628), (628, 630, 627), (627, 631, 628), (628, 631, 629)])
_uv = me_cube.uv_layers.new(name='UVMap')
_uv.uv.foreach_set('vector', [0.1532, 0.5233, 0.3468, 0.524, 0.3456, 0.726, 0.1544, 0.7267, 0.3946, 0.02286, 0.6054, 0.02243, 0.6053, 0.2276, 0.3948, 0.2271, 0.3939, 0.2793, 0.606, 0.2789, 0.6063, 0.4711, 0.3937, 0.4707, 0.3942, 0.7794, 0.6058, 0.778, 0.6056, 0.972, 0.3944, 0.9706, 0.6529, 0.5221, 0.8471, 0.5222, 0.8473, 0.7278, 0.6527, 0.7279, 0.3941, 0.5239, 0.6059, 0.5224, 0.6059, 0.7276, 0.3941, 0.7261, 0.1543, 0.5223, 0.3457, 0.5224, 0.3459, 0.7276, 0.1541, 0.7277, 0.3938, 0.02238, 0.6062, 0.02287, 0.606, 0.2271, 0.394, 0.2276, 0.625, 0.02288, 0.625, 0.1774, 0.6066, 0.2277, 0.6066, 0.2277, 0.6065, 0.02233, 0.394, 0.779, 0.606, 0.7785, 0.6062, 0.9715, 0.3938, 0.971, 0.6537, 0.5221, 0.8463, 0.5227, 0.8465, 0.7272, 0.6535, 0.7279, 0.3937, 0.5223, 0.6063, 0.5219, 0.6061, 0.7281, 0.3939, 0.7277, 0.2804, 0.7277, 0.3452, 0.7277, 0.3454, 0.75, 0.2821, 0.75, 0.3935, 0.02228, 0.6065, 0.02233, 0.6066, 0.2277, 0.3934, 0.2277, 0.3938, 0.2796, 0.6062, 0.2781, 0.606, 0.4719, 0.394, 0.4704, 0.6057, 0.2797, 0.4371, 0.2793, 0.3945, 0.2276, 0.3945, 0.2276, 0.6055, 0.2262, 0.3944, 0.5225, 0.6056, 0.5233, 0.6059, 0.7267, 0.3941, 0.7275, 0.1549, 0.5223, 0.3451, 0.5224, 0.3454, 0.7276, 0.1546, 0.7277, 0.3939, 0.02237, 0.6061, 0.02259, 0.6062, 0.2274, 0.3938, 0.2276, 0.6052, 0.5223, 0.4095, 0.5224, 0.4093, 0.4724, 0.6054, 0.4717, 0.3943, 0.7794, 0.6057, 0.7791, 0.6059, 0.9709, 0.3941, 0.9706, 0.653, 0.5233, 0.847, 0.5228, 0.8462, 0.7272, 0.6538, 0.7267, 0.3941, 0.5226, 0.6059, 0.5232, 0.6057, 0.7268, 0.3943, 0.7274, 0.1526, 0.5226, 0.3474, 0.5225, 0.3464, 0.7275, 0.1536, 0.7274, 0.3942, 0.02264, 0.6058, 0.0224, 0.606, 0.2276, 0.394, 0.2274, 0.3939, 0.2796, 0.6061, 0.2792, 0.6062, 0.4708, 0.3937, 0.4704, 0.3944, 0.7789, 0.6056, 0.7791, 0.6057, 0.9709, 0.5241, 0.971, 0.4433, 0.9228, 0.4659, 0.971, 0.3943, 0.9711, 0.6537, 0.5223, 0.8463, 0.5223, 0.846, 0.7277, 0.654, 0.7277, 0.1543, 0.5226, 0.3458, 0.523, 0.3472, 0.727, 0.1528, 0.7274, 0.125, 0.5231, 0.1541, 0.571, 0.1543, 0.7277, 0.125, 0.7273, 0.125, 0.5231, 0.1543, 0.5226, 0.1528, 0.7274, 0.1528, 0.7274, 0.125, 0.5816, 0.125, 0.5228, 0.654, 0.522, 0.846, 0.523, 0.847, 0.7271, 0.6529, 0.728, 0.3939, 0.5228, 0.6061, 0.5219, 0.6055, 0.7282, 0.3945, 0.7272, 0.3945, 0.02239, 0.6055, 0.02376, 0.6055, 0.2262, 0.3945, 0.2276, 0.3947, 0.2809, 0.6053, 0.2794, 0.6057, 0.4706, 0.3943, 0.4692, 0.3944, 0.7791, 0.6056, 0.7786, 0.6055, 0.9715, 0.3945, 0.9709, 0.3942, 0.5227, 0.6058, 0.5222, 0.6057, 0.7278, 0.3943, 0.7273, 0.156, 0.5222, 0.344, 0.5221, 0.3448, 0.7279, 0.1552, 0.7278, 0.3939, 0.02248, 0.6061, 0.02303, 0.6054, 0.227, 0.3946, 0.2275, 0.625, 0.2797, 0.625, 0.4224, 0.6062, 0.4215, 0.6062, 0.2786, 0.6062, 0.7273, 0.5477, 0.7801, 0.3937, 0.7801, 0.3938, 0.7278, 0.6062, 0.7273, 0.394, 0.5222, 0.606, 0.5226, 0.6062, 0.7273, 0.3938, 0.7278, 0.1554, 0.5218, 0.3446, 0.5225, 0.3461, 0.7275, 0.154, 0.7282, 0.3938, 0.02169, 0.6062, 0.02245, 0.6062, 0.2276, 0.3938, 0.2283, 0.3945, 0.2783, 0.6055, 0.2778, 0.6058, 0.4722, 0.3942, 0.4718, 0.1542, 0.7271, 0.3458, 0.7264, 0.3449, 0.75, 0.2361, 0.75, 0.1542, 0.7271, 0.3449, 0.7268, 0.3446, 0.564, 0.3938, 0.5231, 0.3938, 0.5231, 0.3933, 0.7269, 0.154, 0.7282, 0.3461, 0.7275, 0.3461, 0.7275, 0.2669, 0.75, 0.155, 0.75, 0.1536, 0.523, 0.3464, 0.5236, 0.3458, 0.7264, 0.1542, 0.7271, 0.3944, 0.2777, 0.6056, 0.2781, 0.6056, 0.3581, 0.5422, 0.3738, 0.6056, 0.3842, 0.6056, 0.4719, 0.3944, 0.4723, 0.3944, 0.3645, 0.1536, 0.523, 0.1542, 0.7271, 0.1542, 0.7271, 0.125, 0.6637, 0.125, 0.5224, 0.6529, 0.5223, 0.8471, 0.5222, 0.8463, 0.7278, 0.6537, 0.7277, 0.394, 0.5236, 0.606, 0.5226, 0.6061, 0.7274, 0.3939, 0.7264, 0.153, 0.5223, 0.347, 0.5226, 0.3453, 0.7274, 0.1547, 0.7277, 0.3944, 0.02241, 0.6056, 0.02311, 0.6056, 0.2269, 0.3944, 0.2276, 0.3939, 0.2782, 0.6061, 0.2788, 0.5169, 0.4353, 0.4992, 0.4715, 0.394, 0.4718, 0.3939, 0.3534, 0.4438, 0.3423, 0.3939, 0.3348, 0.394, 0.7797, 0.606, 0.7781, 0.6057, 0.972, 0.3943, 0.9703, 0.6531, 0.5238, 0.8469, 0.5235, 0.8473, 0.7265, 0.6527, 0.7262, 0.3942, 0.5229, 0.6057, 0.5237, 0.606, 0.7263, 0.394, 0.7271, 0.3941, 0.02237, 0.6059, 0.02265, 0.6061, 0.2274, 0.3939, 0.2276, 0.3941, 0.9564, 0.5108, 0.779, 0.606, 0.7793, 0.6059, 0.9707, 0.3941, 0.9712, 0.654, 0.5228, 0.8459, 0.5227, 0.8457, 0.7273, 0.6543, 0.7272, 0.394, 0.5232, 0.606, 0.5229, 0.6061, 0.7271, 0.3939, 0.7268, 0.6062, 0.5231, 0.6538, 0.6156, 0.654, 0.7269, 0.6067, 0.7269, 0.6062, 0.5231, 0.3939, 0.02332, 0.6061, 0.0231, 0.606, 0.2269, 0.394, 0.2267, 0.3939, 0.2786, 0.6061, 0.2793, 0.6061, 0.4707, 0.5117, 0.471, 0.4787, 0.4479, 0.4705, 0.4074, 0.394, 0.8199, 0.4243, 0.7758, 0.606, 0.778, 0.6059, 0.972, 0.3941, 0.9704, 0.3938, 0.5231, 0.6062, 0.5231, 0.6067, 0.7269, 0.3933, 0.7269, 0.1538, 0.523, 0.3462, 0.5224, 0.3449, 0.7276, 0.1551, 0.727, 0.625, 0.02284, 0.625, 0.1952, 0.606, 0.2277, 0.606, 0.2277, 0.6061, 0.02234, 0.1538, 0.523, 0.1551, 0.727, 0.1551, 0.727, 0.125, 0.6345, 0.125, 0.5237, 0.6547, 0.5222, 0.8453, 0.5224, 0.8446, 0.7276, 0.6554, 0.7278, 0.3939, 0.5221, 0.6061, 0.5222, 0.6063, 0.7278, 0.3937, 0.7279, 0.1544, 0.5226, 0.3456, 0.5224, 0.3459, 0.7276, 0.1541, 0.7274, 0.3939, 0.02261, 0.6061, 0.02234, 0.606, 0.2277, 0.394, 0.2274, 0.3937, 0.2797, 0.6063, 0.28, 0.6062, 0.47, 0.3938, 0.4703, 0.6055, 0.781, 0.475, 0.78, 0.3945, 0.7275, 0.3945, 0.7275, 0.6055, 0.7283, 0.6056, 0.2807, 0.4234, 0.2791, 0.3944, 0.2276, 0.3944, 0.2276, 0.6056, 0.2268, 0.3936, 0.5223, 0.6064, 0.5222, 0.6064, 0.7278, 0.3936, 0.7277, 0.1545, 0.5228, 0.3455, 0.5229, 0.3461, 0.7271, 0.1539, 0.7272, 0.3939, 0.02271, 0.6061, 0.02264, 0.6063, 0.2274, 0.3937, 0.2273, 0.3941, 0.7789, 0.6059, 0.7792, 0.606, 0.9708, 0.394, 0.9711, 0.6549, 0.5225, 0.8451, 0.5226, 0.8456, 0.7274, 0.6544, 0.7275, 0.3939, 0.5228, 0.6061, 0.5225, 0.6059, 0.7275, 0.3941, 0.7272, 0.6061, 0.5218, 0.3939, 0.5228, 0.3939, 0.5228, 0.4698, 0.4716, 0.606, 0.4714, 0.3941, 0.02264, 0.6059, 0.02231, 0.6058, 0.2277, 0.3942, 0.2274, 0.3942, 0.2793, 0.6058, 0.2789, 0.606, 0.4711, 0.394, 0.4707, 0.6534, 0.5217, 0.8466, 0.522, 0.8472, 0.7279, 0.6528, 0.7283, 0.3453, 0.727, 0.346, 0.6153, 0.3939, 0.5228, 0.3939, 0.5228, 0.394, 0.7085, 0.3624, 0.7271, 0.1546, 0.5223, 0.3454, 0.5222, 0.3446, 0.7278, 0.1554, 0.7277, 0.3942, 0.02234, 0.6058, 0.02237, 0.6057, 0.2276, 0.3943, 0.2277, 0.125, 0.5229, 0.1537, 0.5555, 0.1539, 0.7277, 0.125, 0.7275, 0.125, 0.5229, 0.3941, 0.7804, 0.6059, 0.7795, 0.6058, 0.9705, 0.3942, 0.9696, 0.6538, 0.5224, 0.8462, 0.5224, 0.8458, 0.7276, 0.6542, 0.7276, 0.3939, 0.5222, 0.6061, 0.5224, 0.606, 0.7276, 0.394, 0.7278, 0.3941, 0.0224, 0.6059, 0.02314, 0.6056, 0.2268, 0.3944, 0.2276, 0.3938, 0.2793, 0.6062, 0.2792, 0.6062, 0.3653, 0.5603, 0.374, 0.4678, 0.3869, 0.561, 0.3954, 0.6062, 0.3994, 0.6061, 0.4708, 0.3939, 0.4707, 0.1539, 0.7277, 0.227, 0.7276, 0.2274, 0.75, 0.1561, 0.75, 0.6562, 0.5219, 0.8438, 0.5229, 0.8435, 0.727, 0.6565, 0.728, 0.3941, 0.5225, 0.6059, 0.5217, 0.6055, 0.7283, 0.3945, 0.7275, 0.1545, 0.5227, 0.3455, 0.5223, 0.3449, 0.7277, 0.1551, 0.7273, 0.3937, 0.0227, 0.6063, 0.02225, 0.6063, 0.2277, 0.3937, 0.2273, 0.3943, 0.7801, 0.6058, 0.7792, 0.6061, 0.9708, 0.3939, 0.9699, 0.6541, 0.5225, 0.8459, 0.5222, 0.846, 0.7278, 0.654, 0.7275, 0.394, 0.5223, 0.606, 0.5225, 0.6057, 0.7275, 0.3943, 0.7277, 0.6055, 0.5, 0.6241, 0.5217, 0.6059, 0.5224, 0.3468, 0.524, 0.3463, 0.5, 0.3744, 0.523, 0.6057, 0.7505, 0.6248, 0.7781, 0.6058, 0.778, 0.375, 0.7264, 0.3461, 0.75, 0.3456, 0.726, 0.6056, 0.2493, 0.6053, 0.2276, 0.625, 0.2271, 0.125, 0.5217, 0.1521, 0.5, 0.1532, 0.5233, 0.6054, 0.02243, 0.6057, 0.0, 0.625, 0.02138, 0.1544, 0.7267, 0.154, 0.7495, 0.125, 0.7264, 0.6056, 0.5, 0.6242, 0.5215, 0.6063, 0.5219, 0.3457, 0.5224, 0.3457, 0.5, 0.375, 0.5227, 0.6065, 0.7508, 0.625, 0.7807, 0.606, 0.7785, 0.375, 0.7283, 0.347, 0.75, 0.3459, 0.7276, 0.6064, 0.2498, 0.606, 0.2271, 0.625, 0.2269, 0.1252, 0.5217, 0.154, 0.5, 0.1543, 0.5223, 0.6071, 1.0, 0.6062, 0.9715, 0.625, 0.9736, 0.1541, 0.7277, 0.1542, 0.7489, 0.1251, 0.7266, 0.6058, 0.4708, 0.625, 0.4715, 0.6065, 0.5, 0.3471, 0.5223, 0.3483, 0.5006, 0.375, 0.5227, 0.606, 0.75, 0.6247, 0.7794, 0.6061, 0.7799, 0.375, 0.7271, 0.3458, 0.7496, 0.3452, 0.7277, 0.6066, 0.2277, 0.5655, 0.2789, 0.3937, 0.2777, 0.3934, 0.2277, 0.6066, 0.2277, 0.1271, 0.5223, 0.1545, 0.5, 0.1529, 0.5223, 0.6065, 0.02233, 0.6061, 0.0, 0.625, 0.02288, 0.1529, 0.5223, 0.2206, 0.5223, 0.2579, 0.6154, 0.2701, 0.5223, 0.3471, 0.5223, 0.3452, 0.7277, 0.2804, 0.7277, 0.1539, 0.6351, 0.606, 0.4719, 0.625, 0.4725, 0.6061, 0.4996, 0.3451, 0.5224, 0.3467, 0.5009, 0.375, 0.5234, 0.6059, 0.75, 0.625, 0.7781, 0.6057, 0.7791, 0.375, 0.7277, 0.347, 0.75, 0.3454, 0.7276, 0.6061, 0.2494, 0.6062, 0.2274, 0.6248, 0.2268, 0.1252, 0.5224, 0.1551, 0.5001, 0.1549, 0.5223, 0.6065, 1.0, 0.6059, 0.9709, 0.625, 0.971, 0.1546, 0.7277, 0.1557, 0.7498, 0.1262, 0.7275, 0.6054, 0.4717, 0.625, 0.4704, 0.6057, 0.4987, 0.3942, 0.2775, 0.6058, 0.2783, 0.6054, 0.4717, 0.4093, 0.4724, 0.3946, 0.4522, 0.6048, 0.75, 0.6243, 0.7781, 0.6056, 0.7791, 0.375, 0.7279, 0.3462, 0.75, 0.3464, 0.7275, 0.6058, 0.25, 0.606, 0.2276, 0.6246, 0.2278, 0.1262, 0.5228, 0.1536, 0.5001, 0.1526, 0.5226, 0.6058, 0.0224, 0.6059, 7.548e-05, 0.625, 0.02274, 0.1536, 0.7274, 0.1542, 0.75, 0.1255, 0.7277, 0.6062, 0.4708, 0.6238, 0.4695, 0.6051, 0.4987, 0.3458, 0.523, 0.3452, 0.5, 0.375, 0.5227, 0.6057, 0.75, 0.625, 0.7785, 0.6053, 0.7776, 0.3739, 0.7278, 0.3466, 0.75, 0.3472, 0.727, 0.6061, 0.2792, 0.6058, 0.25, 0.6245, 0.2767, 0.125, 0.5228, 0.1544, 0.5004, 0.1543, 0.5226, 0.6058, 0.9984, 0.6054, 0.9724, 0.625, 0.9719, 0.521, 0.9725, 0.6054, 0.9724, 0.6064, 1.0, 0.5211, 1.0, 0.3943, 0.3434, 0.4371, 0.2793, 0.6057, 0.2797, 0.6057, 0.3668, 0.5393, 0.4705, 0.3942, 0.4708, 0.3459, 0.5227, 0.3457, 0.5005, 0.3747, 0.5234, 0.6057, 0.7278, 0.6247, 0.7262, 0.6053, 0.7483, 0.375, 0.7282, 0.3464, 0.75, 0.3457, 0.7273, 0.6064, 0.25, 0.6055, 0.2262, 0.625, 0.2269, 0.3459, 0.5227, 0.2183, 0.5224, 0.2186, 0.5, 0.3459, 0.5, 0.6055, 0.02376, 0.6057, 0.0, 0.625, 0.02261, 0.1543, 0.7277, 0.1547, 0.7492, 0.1255, 0.7272, 0.6053, 0.5004, 0.6244, 0.5232, 0.606, 0.5226, 0.344, 0.5221, 0.3431, 0.5, 0.375, 0.5218, 0.625, 0.8748, 0.625, 0.9706, 0.6063, 0.9698, 0.6063, 0.8749, 0.3747, 0.7266, 0.3447, 0.7487, 0.3448, 0.7279, 0.605, 0.25, 0.6054, 0.227, 0.625, 0.2267, 0.125, 0.5216, 0.1541, 0.5, 0.156, 0.5222, 0.6061, 0.02303, 0.6067, 0.0, 0.625, 0.02306, 0.1552, 0.7278, 0.1548, 0.749, 0.125, 0.7262, 0.3938, 0.2804, 0.6062, 0.2786, 0.6062, 0.4215, 0.5731, 0.4711, 0.3938, 0.4696, 0.3446, 0.5225, 0.346, 0.5002, 0.375, 0.5234, 0.606, 0.75, 0.625, 0.7792, 0.6061, 0.7796, 0.6061, 0.7796, 0.4473, 0.7789, 0.4474, 0.7271, 0.6061, 0.7269, 0.6061, 0.2492, 0.6062, 0.2276, 0.6249, 0.2265, 0.1251, 0.5213, 0.1553, 0.5, 0.1554, 0.5218, 0.607, 0.9996, 0.6062, 0.9704, 0.625, 0.971, 0.154, 0.7282, 0.1544, 0.7488, 0.1259, 0.7274, 0.6058, 0.4722, 0.625, 0.4712, 0.606, 0.4996, 0.3464, 0.5236, 0.3458, 0.5, 0.3745, 0.523, 0.6053, 0.75, 0.6242, 0.7775, 0.6061, 0.779, 0.374, 0.7265, 0.3449, 0.75, 0.3458, 0.7264, 0.6055, 0.2778, 0.6054, 0.2506, 0.625, 0.2775, 0.125, 0.5224, 0.1521, 0.5, 0.1536, 0.523, 0.6052, 0.9996, 0.606, 0.971, 0.6243, 0.9707, 0.4477, 0.9708, 0.606, 0.971, 0.6052, 1.0, 0.4478, 1.0, 0.6056, 0.4719, 0.625, 0.4735, 0.6067, 0.5, 0.347, 0.5226, 0.3474, 0.5006, 0.375, 0.5233, 0.6062, 0.7503, 0.625, 0.7785, 0.606, 0.7781, 0.375, 0.7269, 0.3457, 0.7497, 0.3453, 0.7274, 0.6056, 0.2781, 0.6058, 0.2505, 0.625, 0.2794, 0.1254, 0.5221, 0.153, 0.5, 0.153, 0.5223, 0.6056, 0.02311, 0.6058, 0.0, 0.625, 0.02297, 0.1547, 0.7277, 0.1543, 0.7489, 0.125, 0.7267, 0.606, 0.4712, 0.625, 0.4714, 0.6061, 0.4998, 0.3468, 0.523, 0.3467, 0.5005, 0.3747, 0.5238, 0.6054, 0.75, 0.6249, 0.7783, 0.606, 0.7793, 0.606, 0.7793, 0.5108, 0.779, 0.4127, 0.7433, 0.3939, 0.7268, 0.3939, 0.7268, 0.6061, 0.7271, 0.6063, 0.2493, 0.6061, 0.2274, 0.625, 0.2267, 0.1253, 0.5222, 0.1538, 0.5, 0.1532, 0.5225, 0.6059, 0.02265, 0.606, 0.0, 0.625, 0.02223, 0.1536, 0.7275, 0.1537, 0.7495, 0.1251, 0.7272, 0.625, 0.2791, 0.625, 0.3569, 0.6059, 0.3562, 0.6059, 0.2789, 0.2906, 0.5232, 0.1555, 0.5233, 0.1537, 0.5, 0.2897, 0.5, 0.6062, 0.75, 0.6242, 0.7791, 0.6068, 0.7793, 0.3734, 0.7265, 0.3434, 0.7496, 0.3449, 0.7268, 0.6048, 0.2497, 0.606, 0.2269, 0.6239, 0.2266, 0.125, 0.5228, 0.1537, 0.5, 0.1555, 0.5233, 0.6061, 1.0, 0.6064, 0.9707, 0.625, 0.9712, 0.1534, 0.7429, 0.166, 0.7466, 0.1621, 0.75, 0.1527, 0.75, 0.6061, 0.4707, 0.625, 0.4706, 0.6067, 0.4994, 0.3462, 0.5224, 0.3462, 0.5009, 0.3747, 0.523, 0.6063, 0.7278, 0.6242, 0.7275, 0.6055, 0.7497, 0.3748, 0.7287, 0.344, 0.75, 0.3449, 0.7276, 0.6063, 0.2491, 0.606, 0.2274, 0.625, 0.2269, 0.1253, 0.5235, 0.1537, 0.5002, 0.1538, 0.523, 0.6057, 0.02257, 0.6065, 0.0, 0.625, 0.02145, 0.4722, 0.0, 0.6065, 0.0, 0.6057, 0.02257, 0.4722, 0.02291, 0.6063, 0.4705, 0.6249, 0.471, 0.6062, 0.5, 0.3456, 0.5224, 0.345, 0.5, 0.3746, 0.5221, 0.625, 0.8937, 0.625, 0.9713, 0.6061, 0.9718, 0.6062, 0.8936, 0.3743, 0.7276, 0.3454, 0.7499, 0.3459, 0.7276, 0.606, 0.2277, 0.5779, 0.2795, 0.3939, 0.2794, 0.394, 0.2274, 0.606, 0.2277, 0.125, 0.5226, 0.1539, 0.5, 0.1544, 0.5226, 0.606, 0.9997, 0.6061, 0.9718, 0.6249, 0.9717, 0.1541, 0.7274, 0.1529, 0.75, 0.125, 0.7275, 0.607, 0.5001, 0.625, 0.5226, 0.6061, 0.5225, 0.3455, 0.5229, 0.3444, 0.5, 0.3744, 0.5227, 0.6059, 0.7275, 0.625, 0.7274, 0.6063, 0.7499, 0.3744, 0.7272, 0.3459, 0.75, 0.3461, 0.7271, 0.6063, 0.28, 0.6059, 0.25, 0.6244, 0.2796, 0.125, 0.5226, 0.1543, 0.5001, 0.1545, 0.5228, 0.6064, 0.9996, 0.606, 0.9708, 0.625, 0.9703, 0.1539, 0.7272, 0.1538, 0.75, 0.125, 0.7273, 0.606, 0.4714, 0.6245, 0.4718, 0.6056, 0.5, 0.2332, 0.5229, 0.1535, 0.5228, 0.1547, 0.5, 0.1669, 0.5, 0.1716, 0.5155, 0.1853, 0.5, 0.2352, 0.5, 0.6058, 0.7506, 0.6247, 0.7783, 0.606, 0.778, 0.6069, 0.2498, 0.6058, 0.2277, 0.625, 0.2282, 0.1263, 0.5225, 0.1547, 0.5, 0.1535, 0.5228, 0.6059, 0.02231, 0.6059, 0.0, 0.625, 0.02176, 0.1547, 0.7272, 0.1548, 0.75, 0.125, 0.7275, 0.606, 0.4711, 0.6248, 0.4711, 0.606, 0.4998, 0.3454, 0.5222, 0.3454, 0.5001, 0.3748, 0.5223, 0.606, 0.7276, 0.6247, 0.7281, 0.6054, 0.75, 0.375, 0.7277, 0.3449, 0.75, 0.3446, 0.7278, 0.6058, 0.2789, 0.6059, 0.2503, 0.625, 0.2791, 0.125, 0.5225, 0.1538, 0.5001, 0.1546, 0.5223, 0.6058, 0.02237, 0.6058, 0.0, 0.6249, 0.02234, 0.1554, 0.7277, 0.1553, 0.75, 0.125, 0.7278, 0.6059, 0.4693, 0.6248, 0.4699, 0.6052, 0.5, 0.3464, 0.5226, 0.3453, 0.5, 0.3744, 0.5223, 0.6055, 0.7283, 0.625, 0.7262, 0.6063, 0.7481, 0.3943, 0.899, 0.475, 0.78, 0.6055, 0.781, 0.6059, 0.969, 0.3941, 0.9706, 0.6056, 0.2807, 0.6061, 0.2513, 0.625, 0.281, 0.3464, 0.5226, 0.1961, 0.5224, 0.1965, 0.5, 0.3453, 0.5, 0.6059, 0.02314, 0.6064, 0.0, 0.625, 0.02095, 0.1539, 0.7277, 0.1555, 0.75, 0.1265, 0.7278, 0.6065, 0.5, 0.625, 0.5216, 0.606, 0.5225, 0.3455, 0.5223, 0.3464, 0.5001, 0.375, 0.5228, 0.6059, 0.7507, 0.625, 0.7795, 0.6058, 0.7792, 0.375, 0.728, 0.3463, 0.7497, 0.3449, 0.7277, 0.6059, 0.2492, 0.6063, 0.2277, 0.6246, 0.227, 0.1256, 0.5222, 0.154, 0.5, 0.1545, 0.5227, 0.6067, 1.0, 0.6061, 0.9708, 0.625, 0.9713, 0.1551, 0.7273, 0.1561, 0.75, 0.1258, 0.7271, 0.1532, 0.5233, 0.1544, 0.7267, 0.125, 0.7264, 0.125, 0.5217, 0.3468, 0.524, 0.1532, 0.5233, 0.1521, 0.5, 0.3463, 0.5, 0.6059, 0.5224, 0.3941, 0.5239, 0.3942, 0.4721, 0.6058, 0.472, 0.3942, 0.0, 0.6057, 0.0, 0.6054, 0.02243, 0.3946, 0.02286, 0.6058, 0.778, 0.3942, 0.7794, 0.3941, 0.7261, 0.6059, 0.7276, 0.6054, 0.278, 0.3946, 0.2779, 0.3948, 0.2271, 0.6053, 0.2276, 0.625, 0.7791, 0.625, 0.9735, 0.6056, 0.972, 0.6058, 0.778, 0.6529, 0.5221, 0.6527, 0.7279, 0.6059, 0.7276, 0.6059, 0.5224, 0.1544, 0.7267, 0.3456, 0.726, 0.3461, 0.75, 0.1543, 0.75, 0.625, 0.02138, 0.625, 0.2271, 0.6053, 0.2276, 0.6054, 0.02243, 0.625, 0.2787, 0.625, 0.473, 0.6058, 0.472, 0.6054, 0.278, 0.3456, 0.726, 0.3468, 0.524, 0.3941, 0.5239, 0.3941, 0.7261, 0.1543, 0.5223, 0.1541, 0.7277, 0.125, 0.7263, 0.125, 0.5214, 0.3457, 0.5224, 0.1543, 0.5223, 0.154, 0.5, 0.3457, 0.5, 0.6063, 0.5219, 0.3937, 0.5223, 0.3937, 0.4707, 0.6063, 0.4711, 0.3938, 0.971, 0.6062, 0.9715, 0.6071, 1.0, 0.395, 1.0, 0.606, 0.7785, 0.394, 0.779, 0.3939, 0.7277, 0.6061, 0.7281, 0.606, 0.2789, 0.3939, 0.2793, 0.394, 0.2276, 0.606, 0.2271, 0.625, 0.7807, 0.625, 0.9736, 0.6062, 0.9715, 0.606, 0.7785, 0.6537, 0.5221, 0.6535, 0.7279, 0.6061, 0.7281, 0.6063, 0.5219, 0.1541, 0.7277, 0.3459, 0.7276, 0.347, 0.75, 0.1548, 0.75, 0.625, 0.02143, 0.625, 0.2269, 0.606, 0.2271, 0.6062, 0.02287, 0.625, 0.2789, 0.625, 0.4716, 0.6063, 0.4711, 0.606, 0.2789, 0.3459, 0.7276, 0.3457, 0.5224, 0.3937, 0.5223, 0.3939, 0.7277, 0.1257, 0.7277, 0.1257, 0.7277, 0.1257, 0.7277, 0.3471, 0.5223, 0.2701, 0.5223, 0.2206, 0.5223, 0.1529, 0.5223, 0.1548, 0.5, 0.3486, 0.5, 0.6056, 0.5233, 0.3944, 0.5225, 0.3942, 0.4723, 0.6058, 0.4708, 0.3939, 0.7803, 0.6061, 0.7799, 0.6063, 0.9701, 0.4711, 0.9699, 0.3938, 0.8435, 0.6061, 0.7799, 0.3939, 0.7803, 0.3941, 0.7275, 0.6059, 0.7267, 0.3937, 0.2777, 0.5655, 0.2789, 0.6061, 0.3441, 0.6058, 0.4708, 0.3942, 0.4723, 0.625, 0.7789, 0.625, 0.9695, 0.6063, 0.9701, 0.6061, 0.7799, 0.6546, 0.5232, 0.6547, 0.7268, 0.6059, 0.7267, 0.6056, 0.5233, 0.3935, 0.02228, 0.4711, 0.0, 0.6061, 0.0, 0.6065, 0.02233, 0.3935, 0.02228, 0.6546, 0.5232, 0.7802, 0.5228, 0.8454, 0.5722, 0.8453, 0.7274, 0.6547, 0.7268, 0.6069, 0.2506, 0.6069, 0.2506, 0.6069, 0.2506, 0.3452, 0.7277, 0.3471, 0.5223, 0.3944, 0.5225, 0.3941, 0.7275, 0.1549, 0.5223, 0.1546, 0.7277, 0.125, 0.7273, 0.125, 0.5222, 0.3451, 0.5224, 0.1549, 0.5223, 0.1548, 0.5, 0.3464, 0.5, 0.6059, 0.5232, 0.3941, 0.5226, 0.394, 0.4704, 0.606, 0.4719, 0.3941, 0.9706, 0.6059, 0.9709, 0.6066, 1.0, 0.3943, 1.0, 0.6057, 0.7791, 0.3943, 0.7794, 0.3943, 0.7274, 0.6057, 0.7268, 0.6062, 0.2781, 0.3938, 0.2796, 0.3938, 0.2276, 0.6062, 0.2274, 0.625, 0.7781, 0.625, 0.971, 0.6059, 0.9709, 0.6057, 0.7791, 0.653, 0.5233, 0.6538, 0.7267, 0.6057, 0.7268, 0.6059, 0.5232, 0.1546, 0.7277, 0.3454, 0.7276, 0.3473, 0.75, 0.1561, 0.75, 0.625, 0.02257, 0.625, 0.2263, 0.6062, 0.2274, 0.6061, 0.02259, 0.625, 0.2791, 0.625, 0.4725, 0.606, 0.4719, 0.6062, 0.2781, 0.3454, 0.7276, 0.3451, 0.5224, 0.3941, 0.5226, 0.3943, 0.7274, 0.1526, 0.5226, 0.1536, 0.7274, 0.125, 0.7279, 0.125, 0.523, 0.3474, 0.5225, 0.3477, 0.5136, 0.3585, 0.5225, 0.3464, 0.7275, 0.3474, 0.5225, 0.3665, 0.5225, 0.3947, 0.539, 0.3945, 0.7276, 0.3944, 0.0, 0.466, 0.0, 0.5158, 0.01644, 0.5241, 0.0, 0.6057, 0.0, 0.6058, 0.0224, 0.3942, 0.02264, 0.6056, 0.7791, 0.3944, 0.7789, 0.3945, 0.7276, 0.6055, 0.7277, 0.6058, 0.2783, 0.3942, 0.2775, 0.394, 0.2274, 0.606, 0.2276, 0.625, 0.7782, 0.625, 0.9703, 0.6057, 0.9709, 0.6056, 0.7791, 0.6537, 0.5223, 0.654, 0.7277, 0.6055, 0.7277, 0.6052, 0.5223, 0.1536, 0.7274, 0.3464, 0.7275, 0.3462, 0.75, 0.1542, 0.75, 0.625, 0.02274, 0.625, 0.2281, 0.606, 0.2276, 0.6058, 0.0224, 0.625, 0.278, 0.625, 0.4704, 0.6054, 0.4717, 0.6058, 0.2783, 0.3947, 0.539, 0.4095, 0.5224, 0.6052, 0.5223, 0.6055, 0.7277, 0.3945, 0.7276, 0.3942, 0.1685, 0.5205, 0.02296, 0.6056, 0.02319, 0.6059, 0.2268, 0.3941, 0.2274, 0.3458, 0.523, 0.1543, 0.5226, 0.1543, 0.5, 0.3452, 0.5, 0.6061, 0.5219, 0.3939, 0.5228, 0.3937, 0.4704, 0.6062, 0.4708, 0.3947, 0.7774, 0.6053, 0.7776, 0.6054, 0.9724, 0.521, 0.9725, 0.3947, 0.7951, 0.6053, 0.7776, 0.3947, 0.7774, 0.3945, 0.7272, 0.6055, 0.7282, 0.6061, 0.2792, 0.3939, 0.2796, 0.3941, 0.2274, 0.6059, 0.2268, 0.625, 0.7785, 0.625, 0.9719, 0.6054, 0.9724, 0.6053, 0.7776, 0.654, 0.522, 0.6529, 0.728, 0.6055, 0.7282, 0.6061, 0.5219, 0.1528, 0.7274, 0.1528, 0.7274, 0.1528, 0.7274, 0.625, 0.02371, 0.625, 0.2293, 0.6059, 0.2268, 0.6056, 0.02319, 0.625, 0.2759, 0.625, 0.4686, 0.6062, 0.4708, 0.6061, 0.2792, 0.3472, 0.727, 0.3458, 0.523, 0.3939, 0.5228, 0.3945, 0.7272, 0.1541, 0.571, 0.2183, 0.5224, 0.3459, 0.5227, 0.3457, 0.7273, 0.1543, 0.7277, 0.625, 0.2784, 0.625, 0.3661, 0.6057, 0.3668, 0.6057, 0.2797, 0.6058, 0.5, 0.6058, 0.5, 0.6058, 0.5, 0.3947, 0.0, 0.6057, 0.0, 0.6055, 0.02376, 0.3945, 0.02239, 0.6056, 0.7786, 0.3944, 0.7791, 0.3943, 0.7273, 0.6057, 0.7278, 0.1252, 0.523, 0.1252, 0.523, 0.1252, 0.523, 0.625, 0.7815, 0.625, 0.9734, 0.6055, 0.9715, 0.6056, 0.7786, 0.6543, 0.5998, 0.7579, 0.5231, 0.8454, 0.5237, 0.8463, 0.7263, 0.6538, 0.7274, 0.1543, 0.7277, 0.3457, 0.7273, 0.3464, 0.75, 0.1545, 0.75, 0.625, 0.02261, 0.625, 0.2269, 0.6055, 0.2262, 0.6055, 0.02376, 0.6058, 0.5222, 0.6543, 0.5998, 0.6538, 0.7274, 0.6057, 0.7278, 0.6058, 0.5222, 0.3457, 0.7273, 0.3459, 0.5227, 0.3942, 0.5227, 0.3943, 0.7273, 0.156, 0.5222, 0.1552, 0.7278, 0.125, 0.7262, 0.125, 0.5216, 0.344, 0.5221, 0.156, 0.5222, 0.1541, 0.5, 0.3431, 0.5, 0.606, 0.5226, 0.394, 0.5222, 0.3943, 0.4692, 0.6057, 0.4706, 0.394, 0.0, 0.6067, 0.0, 0.6061, 0.02303, 0.3939, 0.02248, 0.3937, 0.7801, 0.5477, 0.7801, 0.6063, 0.8749, 0.6063, 0.9698, 0.3937, 0.9699, 0.6053, 0.2794, 0.3947, 0.2809, 0.3946, 0.2275, 0.6054, 0.227, 0.6542, 0.5229, 0.8458, 0.5231, 0.845, 0.7269, 0.7495, 0.727, 0.6547, 0.6556, 0.6064, 0.7502, 0.6064, 0.7502, 0.6064, 0.7502, 0.1552, 0.7278, 0.3448, 0.7279, 0.3454, 0.75, 0.1556, 0.75, 0.625, 0.02257, 0.625, 0.2267, 0.6054, 0.227, 0.6061, 0.02303, 0.625, 0.2791, 0.625, 0.4702, 0.6057, 0.4706, 0.6053, 0.2794, 0.3448, 0.7279, 0.344, 0.5221, 0.394, 0.5222, 0.3938, 0.7278, 0.1554, 0.5218, 0.154, 0.7282, 0.125, 0.727, 0.125, 0.521, 0.3446, 0.5225, 0.1554, 0.5218, 0.1553, 0.5, 0.3454, 0.5, 0.6062, 0.5231, 0.6062, 0.5231, 0.6062, 0.5231, 0.3938, 0.9713, 0.6062, 0.9704, 0.6075, 1.0, 0.3951, 1.0, 0.3938, 0.5229, 0.6062, 0.5231, 0.6061, 0.7269, 0.4474, 0.7271, 0.3939, 0.6629, 0.6062, 0.2786, 0.3938, 0.2804, 0.3938, 0.2283, 0.6062, 0.2276, 0.625, 0.7792, 0.625, 0.971, 0.6062, 0.9704, 0.6061, 0.7796, 0.6537, 0.5638, 0.7033, 0.523, 0.8465, 0.5228, 0.8455, 0.7272, 0.6545, 0.727, 0.3939, 0.8591, 0.4473, 0.7789, 0.6061, 0.7796, 0.6062, 0.9704, 0.3938, 0.9713, 0.625, 0.0221, 0.625, 0.2261, 0.6062, 0.2276, 0.6062, 0.02245, 0.6062, 0.5231, 0.6537, 0.5638, 0.6545, 0.727, 0.6061, 0.7269, 0.6062, 0.5231, 0.3461, 0.7275, 0.3461, 0.7275, 0.3461, 0.7275, 0.3943, 0.08627, 0.4481, 0.0225, 0.6058, 0.0223, 0.6055, 0.2277, 0.3945, 0.2274, 0.3464, 0.5236, 0.1536, 0.523, 0.1521, 0.5, 0.3458, 0.5, 0.606, 0.5226, 0.394, 0.5236, 0.3942, 0.4718, 0.6058, 0.4722, 0.3939, 0.7793, 0.6061, 0.779, 0.606, 0.971, 0.4477, 0.9708, 0.394, 0.888, 0.6061, 0.779, 0.3939, 0.7793, 0.3939, 0.7264, 0.6061, 0.7274, 0.6055, 0.2778, 0.3945, 0.2783, 0.3945, 0.2274, 0.6055, 0.2277, 0.625, 0.7776, 0.625, 0.9708, 0.606, 0.971, 0.6061, 0.779, 0.6529, 0.5223, 0.6537, 0.7277, 0.6061, 0.7274, 0.606, 0.5226, 0.1542, 0.7271, 0.1542, 0.7271, 0.1542, 0.7271, 0.625, 0.02245, 0.625, 0.2279, 0.6055, 0.2277, 0.6058, 0.0223, 0.625, 0.2775, 0.625, 0.4712, 0.6058, 0.4722, 0.6055, 0.2778, 0.3458, 0.7264, 0.3464, 0.5236, 0.394, 0.5236, 0.3939, 0.7264, 0.153, 0.5223, 0.1547, 0.7277, 0.125, 0.7267, 0.125, 0.5221, 0.347, 0.5226, 0.153, 0.5223, 0.153, 0.5, 0.2397, 0.5, 0.3474, 0.5, 0.6057, 0.5237, 0.3942, 0.5229, 0.3944, 0.4723, 0.6056, 0.4719, 0.3938, 0.0, 0.6058, 0.0, 0.6056, 0.02311, 0.3944, 0.02241, 0.606, 0.7781, 0.394, 0.7797, 0.394, 0.7271, 0.606, 0.7263, 0.6056, 0.2781, 0.3944, 0.2777, 0.3944, 0.2276, 0.6056, 0.2269, 0.625, 0.7785, 0.625, 0.9728, 0.6057, 0.972, 0.606, 0.7781, 0.6531, 0.5238, 0.6527, 0.7262, 0.606, 0.7263, 0.6057, 0.5237, 0.1547, 0.7277, 0.3453, 0.7274, 0.3456, 0.75, 0.1543, 0.75, 0.625, 0.02297, 0.625, 0.2256, 0.6056, 0.2269, 0.6056, 0.02311, 0.625, 0.2794, 0.625, 0.4735, 0.6056, 0.4719, 0.6056, 0.3842, 0.6056, 0.3581, 0.6056, 0.2781, 0.3453, 0.7274, 0.347, 0.5226, 0.3942, 0.5229, 0.394, 0.7271, 0.1532, 0.5225, 0.1536, 0.7275, 0.125, 0.7275, 0.125, 0.5224, 0.3468, 0.523, 0.2222, 0.5227, 0.2289, 0.5, 0.347, 0.5, 0.606, 0.5229, 0.394, 0.5232, 0.394, 0.4718, 0.4992, 0.4715, 0.5394, 0.4714, 0.606, 0.4712, 0.3939, 0.0, 0.606, 0.0, 0.6059, 0.02265, 0.3941, 0.02237, 0.3746, 0.7277, 0.3746, 0.7277, 0.3746, 0.7277, 0.6061, 0.2788, 0.3939, 0.2782, 0.3939, 0.2276, 0.6061, 0.2274, 0.625, 0.7797, 0.625, 0.9713, 0.6059, 0.9707, 0.606, 0.7793, 0.654, 0.5228, 0.6543, 0.7272, 0.6061, 0.7271, 0.606, 0.5229, 0.3939, 0.7268, 0.3466, 0.6543, 0.3468, 0.523, 0.394, 0.5232, 0.3939, 0.7268, 0.625, 0.02223, 0.625, 0.2267, 0.6061, 0.2274, 0.6059, 0.02265, 0.625, 0.2797, 0.625, 0.4714, 0.606, 0.4712, 0.6061, 0.2788, 0.1532, 0.5225, 0.2222, 0.5227, 0.3468, 0.523, 0.3466, 0.6543, 0.2565, 0.7272, 0.1536, 0.7275, 0.1354, 0.7264, 0.1346, 0.7343, 0.125, 0.7263, 0.1555, 0.5233, 0.2906, 0.5232, 0.3446, 0.564, 0.3449, 0.7268, 0.2026, 0.7267, 0.164, 0.7143, 0.1551, 0.7074, 0.6062, 0.5231, 0.3938, 0.5231, 0.3938, 0.5231, 0.4277, 0.4699, 0.5296, 0.4706, 0.6062, 0.5231, 0.6068, 0.7793, 0.3933, 0.7799, 0.3933, 0.7269, 0.6067, 0.7269, 0.6059, 0.2789, 0.3941, 0.2803, 0.394, 0.2267, 0.606, 0.2269, 0.625, 0.7791, 0.625, 0.9712, 0.6064, 0.9707, 0.6068, 0.7793, 0.6538, 0.6156, 0.7684, 0.5231, 0.8463, 0.523, 0.846, 0.727, 0.654, 0.7269, 0.394, 0.9897, 0.4092, 0.9702, 0.6064, 0.9707, 0.6061, 1.0, 0.3941, 1.0, 0.625, 0.02274, 0.625, 0.2266, 0.606, 0.2269, 0.6061, 0.0231, 0.3941, 0.2803, 0.6059, 0.2789, 0.6059, 0.3562, 0.5296, 0.4706, 0.4277, 0.4699, 0.3941, 0.4159, 0.3741, 0.5227, 0.3741, 0.5227, 0.3741, 0.5227, 0.3942, 0.1163, 0.4722, 0.02291, 0.6057, 0.02257, 0.606, 0.2274, 0.394, 0.2269, 0.3462, 0.5224, 0.1538, 0.523, 0.1541, 0.5, 0.3465, 0.5, 0.6061, 0.5222, 0.3939, 0.5221, 0.3939, 0.4714, 0.5117, 0.471, 0.6061, 0.4707, 0.3938, 0.7805, 0.6061, 0.7806, 0.6058, 0.9694, 0.472, 0.9695, 0.462, 0.9538, 0.5347, 0.909, 0.442, 0.9224, 0.394, 0.847, 0.6061, 0.7806, 0.3938, 0.7805, 0.3937, 0.7279, 0.6063, 0.7278, 0.6061, 0.2793, 0.3939, 0.2786, 0.394, 0.2269, 0.606, 0.2274, 0.625, 0.7811, 0.625, 0.9707, 0.6058, 0.9694, 0.6061, 0.7806, 0.6547, 0.5222, 0.6554, 0.7278, 0.6063, 0.7278, 0.6061, 0.5222, 0.1551, 0.727, 0.1551, 0.727, 0.1551, 0.727, 0.625, 0.02145, 0.625, 0.2269, 0.606, 0.2274, 0.6057, 0.02257, 0.625, 0.2804, 0.625, 0.4706, 0.6061, 0.4707, 0.6061, 0.2793, 0.3449, 0.7276, 0.3462, 0.5224, 0.3939, 0.5221, 0.3937, 0.7279, 0.1544, 0.5226, 0.1541, 0.7274, 0.125, 0.7275, 0.125, 0.5226, 0.3456, 0.5224, 0.1544, 0.5226, 0.1539, 0.5, 0.345, 0.5, 0.6064, 0.5222, 0.3936, 0.5223, 0.3937, 0.4706, 0.6063, 0.4705, 0.3939, 0.9712, 0.6061, 0.9718, 0.6058, 1.0, 0.3937, 1.0, 0.3937, 0.7788, 0.5293, 0.7784, 0.6062, 0.8936, 0.6061, 0.9718, 0.3939, 0.9712, 0.3939, 0.2794, 0.5779, 0.2795, 0.6062, 0.3235, 0.6063, 0.4705, 0.3937, 0.4706, 0.6542, 0.5222, 0.8019, 0.5222, 0.8459, 0.5554, 0.8467, 0.7277, 0.7689, 0.7278, 0.6537, 0.6363, 0.6064, 0.7278, 0.6064, 0.7278, 0.6064, 0.7278, 0.1541, 0.7274, 0.3459, 0.7276, 0.3456, 0.75, 0.1529, 0.75, 0.6064, 0.7278, 0.5639, 0.7557, 0.532, 0.7473, 0.5481, 0.7661, 0.5293, 0.7784, 0.3937, 0.7788, 0.3936, 0.7277, 0.6064, 0.7278, 0.606, 0.25, 0.606, 0.25, 0.606, 0.25, 0.3459, 0.7276, 0.3456, 0.5224, 0.3936, 0.5223, 0.3936, 0.7277, 0.1545, 0.5228, 0.1539, 0.7272, 0.125, 0.7273, 0.125, 0.5226, 0.3455, 0.5229, 0.1545, 0.5228, 0.154, 0.5, 0.3444, 0.5, 0.6061, 0.5225, 0.3939, 0.5228, 0.3938, 0.4703, 0.6062, 0.47, 0.394, 0.9711, 0.606, 0.9708, 0.6064, 1.0, 0.394, 1.0, 0.6059, 0.7792, 0.3941, 0.7789, 0.3941, 0.7272, 0.6059, 0.7275, 0.6063, 0.28, 0.3937, 0.2797, 0.3937, 0.2273, 0.6063, 0.2274, 0.625, 0.7795, 0.625, 0.9703, 0.606, 0.9708, 0.6059, 0.7792, 0.6549, 0.5225, 0.6544, 0.7275, 0.6059, 0.7275, 0.6061, 0.5225, 0.1539, 0.7272, 0.3461, 0.7271, 0.3459, 0.75, 0.1538, 0.75, 0.625, 0.02292, 0.625, 0.2279, 0.6063, 0.2274, 0.6061, 0.02264, 0.625, 0.2793, 0.625, 0.4698, 0.6062, 0.47, 0.6063, 0.28, 0.3461, 0.7271, 0.3455, 0.5229, 0.3939, 0.5228, 0.3941, 0.7272, 0.1535, 0.5228, 0.1547, 0.7272, 0.125, 0.7276, 0.125, 0.5227, 0.1535, 0.5228, 0.2332, 0.5229, 0.346, 0.6153, 0.3453, 0.727, 0.1547, 0.7272, 0.3942, 0.2783, 0.6058, 0.2786, 0.606, 0.4714, 0.4698, 0.4716, 0.3941, 0.3588, 0.3941, 0.3089, 0.4643, 0.2908, 0.3942, 0.2905, 0.394, 0.0, 0.6059, 0.0, 0.6059, 0.02231, 0.3941, 0.02264, 0.3939, 0.5228, 0.6061, 0.5218, 0.606, 0.7282, 0.4094, 0.7273, 0.394, 0.7085, 0.6058, 0.2786, 0.3942, 0.2783, 0.3942, 0.2274, 0.6058, 0.2277, 0.625, 0.779, 0.625, 0.9729, 0.6059, 0.972, 0.606, 0.778, 0.6534, 0.5217, 0.6528, 0.7283, 0.606, 0.7282, 0.6061, 0.5218, 0.606, 0.778, 0.4244, 0.7731, 0.4094, 0.7273, 0.606, 0.7282, 0.625, 0.02176, 0.625, 0.2282, 0.6058, 0.2277, 0.6059, 0.02231, 0.625, 0.2781, 0.625, 0.4716, 0.606, 0.4714, 0.6058, 0.2786, 0.375, 0.5226, 0.375, 0.5226, 0.375, 0.5226, 0.1546, 0.5223, 0.1554, 0.7277, 0.125, 0.7278, 0.125, 0.5225, 0.3454, 0.5222, 0.1546, 0.5223, 0.1538, 0.5, 0.3454, 0.5, 0.6061, 0.5224, 0.3939, 0.5222, 0.394, 0.4707, 0.606, 0.4711, 0.394, 0.0, 0.6058, 0.0, 0.6058, 0.02237, 0.3942, 0.02234, 0.6059, 0.7795, 0.3941, 0.7804, 0.394, 0.7278, 0.606, 0.7276, 0.6058, 0.2789, 0.3942, 0.2793, 0.3943, 0.2277, 0.6057, 0.2276, 0.625, 0.7792, 0.625, 0.9709, 0.6058, 0.9705, 0.6059, 0.7795, 0.6538, 0.5224, 0.6542, 0.7276, 0.606, 0.7276, 0.6061, 0.5224, 0.1554, 0.7277, 0.3446, 0.7278, 0.3449, 0.75, 0.1553, 0.75, 0.625, 0.02217, 0.625, 0.2274, 0.6057, 0.2276, 0.6058, 0.02237, 0.625, 0.2791, 0.625, 0.4711, 0.606, 0.4711, 0.6058, 0.2789, 0.3446, 0.7278, 0.3454, 0.5222, 0.3939, 0.5222, 0.394, 0.7278, 0.3943, 0.3216, 0.4234, 0.2791, 0.6056, 0.2807, 0.6059, 0.4693, 0.3941, 0.4711, 0.6059, 0.5217, 0.3941, 0.5225, 0.3941, 0.4711, 0.6059, 0.4693, 0.3953, 0.0, 0.6064, 0.0, 0.6059, 0.02314, 0.3941, 0.0224, 0.375, 0.7279, 0.375, 0.7279, 0.375, 0.7279, 0.126, 0.5232, 0.126, 0.5232, 0.126, 0.5232, 0.625, 0.7847, 0.625, 0.9718, 0.6059, 0.969, 0.6055, 0.781, 0.6562, 0.5219, 0.6565, 0.728, 0.6055, 0.7283, 0.6059, 0.5217, 0.3945, 0.7275, 0.3462, 0.6342, 0.3464, 0.5226, 0.3941, 0.5225, 0.3945, 0.7275, 0.625, 0.02095, 0.625, 0.2268, 0.6056, 0.2268, 0.6059, 0.02314, 0.625, 0.281, 0.625, 0.4683, 0.6059, 0.4693, 0.6056, 0.2807, 0.1537, 0.5555, 0.1961, 0.5224, 0.3464, 0.5226, 0.3462, 0.6342, 0.227, 0.7276, 0.1539, 0.7277, 0.1545, 0.5227, 0.1551, 0.7273, 0.125, 0.7266, 0.125, 0.5217, 0.3455, 0.5223, 0.1545, 0.5227, 0.154, 0.5, 0.3456, 0.5, 0.606, 0.5225, 0.394, 0.5223, 0.3939, 0.4707, 0.6061, 0.4708, 0.3939, 0.9699, 0.6061, 0.9708, 0.6067, 1.0, 0.3941, 1.0, 0.6058, 0.7792, 0.3943, 0.7801, 0.3943, 0.7277, 0.6057, 0.7275, 0.6062, 0.2792, 0.3938, 0.2793, 0.3937, 0.2273, 0.6063, 0.2277, 0.625, 0.7795, 0.625, 0.9713, 0.6061, 0.9708, 0.6058, 0.7792, 0.6541, 0.5225, 0.654, 0.7275, 0.6057, 0.7275, 0.606, 0.5225, 0.1551, 0.7273, 0.3449, 0.7277, 0.3472, 0.75, 0.157, 0.75, 0.625, 0.02184, 0.625, 0.2269, 0.6063, 0.2277, 0.6063, 0.02225, 0.625, 0.2804, 0.625, 0.4722, 0.6061, 0.4708, 0.6062, 0.3994, 0.6062, 0.3653, 0.6062, 0.2792, 0.3449, 0.7277, 0.3455, 0.5223, 0.394, 0.5223, 0.3943, 0.7277, 0.3946, 0.2779, 0.6054, 0.278, 0.6058, 0.472, 0.3942, 0.4721, 0.5169, 0.4353, 0.5394, 0.4714, 0.5394, 0.4714, 0.5169, 0.4353, 0.5394, 0.4714, 0.5169, 0.4353, 0.6061, 0.2788, 0.606, 0.4712, 0.4992, 0.4715, 0.5169, 0.4353, 0.5186, 0.4602, 0.5182, 0.4714, 0.5394, 0.4714, 0.4992, 0.4715, 0.4992, 0.4715, 0.5182, 0.4714, 0.5394, 0.4714, 0.4992, 0.4715, 0.5169, 0.4353, 0.5169, 0.4353, 0.4992, 0.4715, 0.5182, 0.4714, 0.5186, 0.4602, 0.5169, 0.4353, 0.5394, 0.4714, 0.6063, 0.2792, 0.6061, 0.3441, 0.5655, 0.2789, 0.625, 0.346, 0.6152, 0.2799, 0.625, 0.2835, 0.2186, 0.5, 0.1543, 0.5117, 0.1554, 0.5, 0.1252, 0.523, 0.1959, 0.5055, 0.1541, 0.571, 0.625, 0.346, 0.6061, 0.3441, 0.6069, 0.2506, 0.6069, 0.2506, 0.2186, 0.5, 0.2183, 0.5224, 0.1252, 0.523, 0.1252, 0.523, 0.625, 0.346, 0.625, 0.4715, 0.6058, 0.4708, 0.6061, 0.3441, 0.6057, 0.2795, 0.6062, 0.3235, 0.5779, 0.2795, 0.6247, 0.2789, 0.606, 0.25, 0.6245, 0.2782, 0.1545, 0.5017, 0.126, 0.5232, 0.1544, 0.501, 0.126, 0.5232, 0.1816, 0.5111, 0.1537, 0.5555, 0.625, 0.3227, 0.6062, 0.3235, 0.606, 0.25, 0.606, 0.25, 0.1965, 0.5, 0.1961, 0.5224, 0.126, 0.5232, 0.126, 0.5232, 0.625, 0.3227, 0.625, 0.4708, 0.6063, 0.4705, 0.6062, 0.3235, 0.3483, 0.5, 0.3478, 0.5134, 0.3281, 0.5, 0.3665, 0.5225, 0.3948, 0.5225, 0.3947, 0.539, 0.3484, 0.5007, 0.375, 0.5226, 0.3585, 0.5225, 0.3477, 0.5136, 0.3474, 0.5225, 0.1526, 0.5226, 0.1538, 0.5, 0.3281, 0.5, 0.3478, 0.5134, 0.6048, 0.4714, 0.6062, 0.5231, 0.5731, 0.4711, 0.6062, 0.5231, 0.6535, 0.523, 0.6537, 0.5638, 0.2906, 0.5232, 0.3445, 0.5232, 0.3446, 0.564, 0.3441, 0.512, 0.2897, 0.5, 0.3425, 0.5, 0.6062, 0.4215, 0.625, 0.4224, 0.6161, 0.4718, 0.6161, 0.4718, 0.2906, 0.5232, 0.2897, 0.5, 0.3741, 0.5227, 0.3741, 0.5227, 0.6062, 0.5231, 0.3938, 0.5229, 0.3938, 0.4696, 0.5731, 0.4711, 0.6062, 0.5231, 0.6057, 0.3668, 0.6058, 0.4703, 0.5393, 0.4705, 0.6155, 0.4701, 0.625, 0.3661, 0.625, 0.4684, 0.6057, 0.3668, 0.625, 0.3661, 0.6058, 0.5, 0.6058, 0.5, 0.6058, 0.5222, 0.3942, 0.5227, 0.3942, 0.4708, 0.5393, 0.4705, 0.6058, 0.5222, 0.6059, 0.4711, 0.6062, 0.5231, 0.5296, 0.4706, 0.6153, 0.4713, 0.625, 0.3569, 0.625, 0.4714, 0.2332, 0.5229, 0.3465, 0.523, 0.346, 0.6153, 0.3473, 0.5109, 0.2352, 0.5, 0.348, 0.5, 0.6059, 0.3562, 0.625, 0.3569, 0.6153, 0.4713, 0.6153, 0.4713, 0.2332, 0.5229, 0.2352, 0.5, 0.375, 0.5226, 0.375, 0.5226, 0.6062, 0.5231, 0.6062, 0.5231, 0.6062, 0.5231, 0.3939, 0.7271, 0.3461, 0.7275, 0.3939, 0.6629, 0.3461, 0.7275, 0.3471, 0.75, 0.2669, 0.75, 0.1534, 0.75, 0.1542, 0.7271, 0.2361, 0.75, 0.1542, 0.7271, 0.125, 0.7274, 0.125, 0.6637, 0.375, 0.7274, 0.3473, 0.7493, 0.3461, 0.7275, 0.3461, 0.7275, 0.1522, 0.7491, 0.125, 0.7274, 0.1542, 0.7271, 0.1542, 0.7271, 0.3461, 0.7275, 0.3446, 0.5225, 0.3938, 0.5229, 0.3939, 0.6629, 0.3461, 0.7275, 0.625, 0.8937, 0.6155, 0.7783, 0.625, 0.7803, 0.6064, 0.7278, 0.6059, 0.7781, 0.5293, 0.7784, 0.5481, 0.7661, 0.5673, 0.7603, 0.5639, 0.7557, 0.2274, 0.75, 0.3464, 0.7393, 0.3466, 0.75, 0.3461, 0.7274, 0.227, 0.7276, 0.3462, 0.6342, 0.625, 0.8937, 0.6062, 0.8936, 0.6155, 0.7783, 0.6155, 0.7783, 0.2274, 0.75, 0.227, 0.7276, 0.375, 0.7279, 0.375, 0.7279, 0.6542, 0.5222, 0.6537, 0.6363, 0.6064, 0.7278, 0.6064, 0.7278, 0.6064, 0.5222, 0.2804, 0.7277, 0.1242, 0.7389, 0.1539, 0.6351, 0.1552, 0.738, 0.2821, 0.75, 0.1576, 0.75, 0.2804, 0.7277, 0.2821, 0.75, 0.1257, 0.7277, 0.1257, 0.7277, 0.1529, 0.5223, 0.1539, 0.6351, 0.125, 0.728, 0.125, 0.728, 0.125, 0.5226, 0.625, 0.8748, 0.6158, 0.7801, 0.625, 0.7801, 0.6063, 0.7802, 0.6063, 0.8749, 0.5477, 0.7801, 0.3369, 0.7347, 0.2565, 0.7272, 0.2565, 0.7272, 0.3746, 0.7277, 0.3746, 0.7277, 0.3464, 0.7259, 0.2565, 0.7272, 0.3466, 0.6543, 0.625, 0.8748, 0.6063, 0.8749, 0.6064, 0.7502, 0.6064, 0.7502, 0.1536, 0.7275, 0.2565, 0.7272, 0.2565, 0.7272, 0.1681, 0.75, 0.1533, 0.75, 0.6542, 0.5229, 0.6547, 0.6556, 0.6062, 0.7273, 0.6062, 0.7273, 0.606, 0.5226, 0.3369, 0.7347, 0.2554, 0.75, 0.2565, 0.7272, 0.5108, 0.779, 0.3941, 0.9564, 0.4211, 0.8278, 0.4399, 0.7993, 0.3173, 0.7413, 0.346, 0.7373, 0.345, 0.7413, 0.1516, 0.75, 0.1518, 0.7467, 0.2036, 0.7438, 0.1521, 0.7403, 0.1528, 0.7274, 0.3289, 0.75, 0.1528, 0.7274, 0.125, 0.7248, 0.125, 0.5816, 0.1482, 0.7468, 0.125, 0.7272, 0.1528, 0.7274, 0.1528, 0.7274, 0.1502, 0.7384, 0.1363, 0.7326, 0.1489, 0.7439, 0.1528, 0.7274, 0.3472, 0.727, 0.3466, 0.75, 0.3289, 0.75, 0.1528, 0.7274, 0.394, 0.7272, 0.3624, 0.7271, 0.394, 0.7085, 0.375, 0.7278, 0.3548, 0.7509, 0.3539, 0.7223, 0.3557, 0.7273, 0.3557, 0.7273, 0.3498, 0.7191, 0.3453, 0.727, 0.1547, 0.7272, 0.3453, 0.727, 0.3502, 0.7208, 0.3059, 0.75, 0.1548, 0.75, 0.3059, 0.75, 0.3502, 0.7208, 0.3356, 0.7465, 0.3375, 0.7453, 0.3539, 0.7223, 0.3548, 0.7509, 0.3355, 0.7453, 0.3356, 0.7465, 0.3463, 0.75, 0.3219, 0.75, 0.3375, 0.7453, 0.3355, 0.7453, 0.3356, 0.7465, 0.3355, 0.7453, 0.3375, 0.7453, 0.1587, 0.7266, 0.157, 0.7425, 0.1346, 0.7343, 0.1354, 0.7264, 0.3933, 0.7799, 0.6068, 0.7793, 0.6064, 0.9707, 0.4092, 0.9702, 0.4033, 0.9607, 0.3936, 0.9227, 0.2026, 0.7267, 0.3449, 0.7268, 0.3432, 0.75, 0.2001, 0.75, 0.1555, 0.5233, 0.1551, 0.7074, 0.1354, 0.7264, 0.125, 0.7263, 0.125, 0.5228, 0.2026, 0.7267, 0.1689, 0.7181, 0.164, 0.7143, 0.1778, 0.7469, 0.2001, 0.75, 0.1775, 0.75, 0.2026, 0.7267, 0.2001, 0.75, 0.157, 0.7425, 0.1587, 0.7266, 0.164, 0.7143, 0.1579, 0.7303, 0.1338, 0.7343, 0.1551, 0.7074, 0.155, 0.75, 0.1551, 0.727, 0.2775, 0.75, 0.2021, 0.75, 0.1673, 0.7356, 0.1707, 0.75, 0.1551, 0.727, 0.125, 0.7279, 0.125, 0.6345, 0.155, 0.75, 0.1269, 0.7293, 0.1551, 0.727, 0.1551, 0.727, 0.1551, 0.727, 0.3449, 0.7276, 0.344, 0.75, 0.2775, 0.75, 0.1551, 0.727, 0.2289, 0.5, 0.2222, 0.5227, 0.2202, 0.5, 0.2102, 0.5, 0.2222, 0.5227, 0.1532, 0.5225, 0.1538, 0.5, 0.3939, 0.3348, 0.4438, 0.3423, 0.3939, 0.3447, 0.2202, 0.5, 0.2222, 0.5227, 0.2102, 0.5, 0.3939, 0.3447, 0.4438, 0.3423, 0.3939, 0.3534, 0.6056, 0.3842, 0.5422, 0.3738, 0.5846, 0.3721, 0.6056, 0.3581, 0.6056, 0.3581, 0.5846, 0.3721, 0.5422, 0.3738, 0.4705, 0.4074, 0.4787, 0.4479, 0.4636, 0.4278, 0.4464, 0.4255, 0.4464, 0.4255, 0.4787, 0.4479, 0.5117, 0.471, 0.3939, 0.4714, 0.3939, 0.2786, 0.4705, 0.4074, 0.4464, 0.4255, 0.4636, 0.4278, 0.4787, 0.4479, 0.2701, 0.5223, 0.2579, 0.6154, 0.2501, 0.5576, 0.2501, 0.5576, 0.2579, 0.6154, 0.2206, 0.5223, 0.2501, 0.5576, 0.2206, 0.5223, 0.2701, 0.5223, 0.3942, 0.2905, 0.4643, 0.2908, 0.3942, 0.2984, 0.1853, 0.5, 0.1716, 0.5155, 0.1748, 0.5, 0.3942, 0.2984, 0.4643, 0.2908, 0.3941, 0.3089, 0.1748, 0.5, 0.1716, 0.5155, 0.1669, 0.5, 0.6062, 0.3994, 0.561, 0.3954, 0.4678, 0.3869, 0.6062, 0.3994, 0.4678, 0.3869, 0.5608, 0.3841, 0.5608, 0.3841, 0.4678, 0.3869, 0.5603, 0.374, 0.6062, 0.3653, 0.6062, 0.3653, 0.6062, 0.3994, 0.5608, 0.3841, 0.5481, 0.7661, 0.532, 0.7473, 0.5561, 0.7608, 0.5639, 0.7557, 0.5673, 0.7603, 0.5561, 0.7608, 0.5561, 0.7608, 0.5673, 0.7603, 0.5481, 0.7661, 0.5561, 0.7608, 0.532, 0.7473, 0.5639, 0.7557, 0.442, 0.9224, 0.5347, 0.909, 0.4515, 0.9374, 0.1707, 0.75, 0.1673, 0.7356, 0.1871, 0.75, 0.4515, 0.9374, 0.5347, 0.909, 0.462, 0.9538, 0.1871, 0.75, 0.1673, 0.7356, 0.2021, 0.75, 0.1489, 0.7439, 0.1363, 0.7326, 0.1496, 0.741, 0.1496, 0.741, 0.1363, 0.7326, 0.1502, 0.7384, 0.1521, 0.7403, 0.2036, 0.7438, 0.152, 0.7433, 0.152, 0.7433, 0.2036, 0.7438, 0.1518, 0.7467, 0.5241, 0.0, 0.5158, 0.01644, 0.4955, 0.0, 0.4955, 0.0, 0.5158, 0.01644, 0.466, 0.0, 0.4659, 0.971, 0.4433, 0.9228, 0.4954, 0.971, 0.4954, 0.971, 0.4433, 0.9228, 0.5241, 0.971])
me_cube.materials.append(mat_material)
me_cube.use_mirror_vertex_groups = False
me_cube.update()

# ---- objects
ob_cube = bpy.data.objects.new('Cube', me_cube)

# ---- transforms, parenting, visibility, modifiers, constraints
ob_cube.location = (0.0, 0.0, 0.0)
ob_cube.lock_rotations_4d = False
ob_cube.empty_display_type = 'ARROWS'
ob_cube.lineart.crease_threshold = 0.0

# ---- collection membership
col_collection.objects.link(ob_cube)

# ---- scene / render settings (as saved in the file)
scene.frame_start = 1; scene.frame_end = 250; scene.frame_set(1)
scene.render.engine = 'BLENDER_EEVEE_NEXT'
scene.cycles.sampling_pattern = 'TABULATED_SOBOL'
scene.cycles.use_light_tree = False
scene.view_settings.view_transform = 'Filmic'
bpy.context.view_layer.update()

# ---- added for rendering (the .blend has no active camera and no usable light): camera, sun
cam_auto = bpy.data.cameras.new('AutoCamera')
cam_auto.lens = 50.0
cam_auto.sensor_width = 36.0
cam_auto.clip_end = 1000.0
ob_auto_camera = bpy.data.objects.new('AutoCamera', cam_auto)
scene.collection.objects.link(ob_auto_camera)
ob_auto_camera.location = (9.01232, -7.48017, 6.74299)
ob_auto_camera.rotation_euler = (1.09748, -7.21219e-08, 0.694738)
scene.camera = ob_auto_camera
light_auto_sun = bpy.data.lights.new('AutoSun', 'SUN')
light_auto_sun.energy = 3.0
light_auto_sun.angle = 0.0523599
ob_auto_sun = bpy.data.objects.new('AutoSun', light_auto_sun)
scene.collection.objects.link(ob_auto_sun)
ob_auto_sun.rotation_euler = (0.872665, 0.174533, 0.523599)
bpy.context.view_layer.update()
